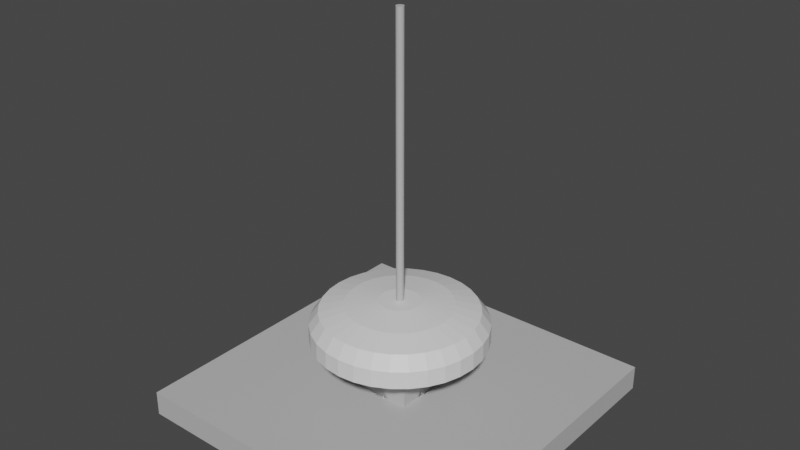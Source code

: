 # Source: lamps.blend  (saved by Blender 2.82.7; exported with 4.5.12 LTS)
import bpy
from mathutils import Matrix  # noqa: F401  (used for matrix-valued properties, if any)

bpy.ops.wm.read_factory_settings(use_empty=True)
scene = bpy.context.scene
scene.name = 'Scene'

# ---- collections
col_collection = bpy.data.collections.new('Collection'); scene.collection.children.link(col_collection)

# ---- materials (node trees are filled in below, after node groups)
mat_material_lamp_metal = bpy.data.materials.new('Material.Lamp.Metal')
mat_material_lamp_metal.use_transparent_shadow = False
mat_material_lamp_glowing = bpy.data.materials.new('Material.Lamp.Glowing')
mat_material_lamp_glowing.use_transparent_shadow = False
mat_material_lamp_glass = bpy.data.materials.new('Material.Lamp.Glass')
mat_material_lamp_glass.use_transparent_shadow = False

# ---- material node trees
mat_material_lamp_metal.use_nodes = True; mat_material_lamp_metal.node_tree.nodes.clear()
_N = mat_material_lamp_metal.node_tree.nodes; _L = mat_material_lamp_metal.node_tree.links
n0 = _N.new('ShaderNodeOutputMaterial'); n0.name = 'Material Output'; n0.location = (300, 300)
n1 = _N.new('ShaderNodeBsdfPrincipled'); n1.name = 'Principled BSDF'; n1.location = (10, 300)
n1.distribution = 'GGX'
n1.subsurface_method = 'BURLEY'
n1.inputs[0].default_value = (0.5071, 0.5071, 0.5071, 1.0)
n1.inputs[3].default_value = 1.45
n1.inputs[27].default_value = (0.0, 0.0, 0.0, 1.0)
n1.inputs[28].default_value = 1.0
_L.new(n1.outputs[0], n0.inputs[0])
n0.is_active_output = True
mat_material_lamp_glowing.use_nodes = True; mat_material_lamp_glowing.node_tree.nodes.clear()
_N = mat_material_lamp_glowing.node_tree.nodes; _L = mat_material_lamp_glowing.node_tree.links
n0 = _N.new('ShaderNodeOutputMaterial'); n0.name = 'Material Output'; n0.location = (300, 300)
n1 = _N.new('ShaderNodeBsdfPrincipled'); n1.name = 'Principled BSDF'; n1.location = (10, 300)
n1.distribution = 'GGX'
n1.subsurface_method = 'BURLEY'
n1.inputs[3].default_value = 1.45
n1.inputs[27].default_value = (0.0, 0.0, 0.0, 1.0)
n1.inputs[28].default_value = 1.0
_L.new(n1.outputs[0], n0.inputs[0])
n0.is_active_output = True
mat_material_lamp_glass.use_nodes = True; mat_material_lamp_glass.node_tree.nodes.clear()
_N = mat_material_lamp_glass.node_tree.nodes; _L = mat_material_lamp_glass.node_tree.links
n0 = _N.new('ShaderNodeOutputMaterial'); n0.name = 'Material Output'; n0.location = (300, 300)
n1 = _N.new('ShaderNodeBsdfGlass'); n1.name = 'Glass BSDF'; n1.location = (10, 300)
n1.distribution = 'BECKMANN'
n1.inputs[2].default_value = 1.45
_L.new(n1.outputs[0], n0.inputs[0])
n0.is_active_output = True

# ---- world
world_world = bpy.data.worlds.new('World'); scene.world = world_world
world_world.use_nodes = True; world_world.node_tree.nodes.clear()
_N = world_world.node_tree.nodes; _L = world_world.node_tree.links
n0 = _N.new('ShaderNodeOutputWorld'); n0.name = 'World Output'; n0.location = (300, 300)
n1 = _N.new('ShaderNodeBackground'); n1.name = 'Background'; n1.location = (10, 300)
n1.inputs[0].default_value = (0.05088, 0.05088, 0.05088, 1.0)
_L.new(n1.outputs[0], n0.inputs[0])
n0.is_active_output = True
world_world.color = (0.05088, 0.05088, 0.05088)
world_world.use_sun_shadow = False
world_world.sun_shadow_jitter_overblur = 0.0

# ---- meshes
me_circle = bpy.data.meshes.new('Circle')
me_circle.from_pydata([(-3.225e-09, 0.06543, 0.002265), (-0.01277, 0.06418, 0.002265), (-0.02504, 0.06045, 0.002265), (-0.03635, 0.05441, 0.002265), (-0.04627, 0.04627, 0.002265), (-0.05441, 0.03635, 0.002265), (-0.06045, 0.02504, 0.002265), (-0.06418, 0.01277, 0.002265), (-0.06543, 1.512e-08, 0.002265), (-0.06418, -0.01277, 0.002265), (-0.06045, -0.02504, 0.002265), (-0.05441, -0.03635, 0.002265), (-0.04627, -0.04627, 0.002265), (-0.03635, -0.05441, 0.002265), (-0.02504, -0.06045, 0.002265), (-0.01277, -0.06418, 0.002265), (1.81e-08, -0.06543, 0.002265), (0.01277, -0.06418, 0.002265), (0.02504, -0.06045, 0.002265), (0.03635, -0.05441, 0.002265), (0.04627, -0.04627, 0.002265), (0.05441, -0.03635, 0.002265), (0.06045, -0.02504, 0.002265), (0.06418, -0.01277, 0.002265), (0.06543, 7.336e-08, 0.002265), (0.06418, 0.01277, 0.002265), (0.06045, 0.02504, 0.002265), (0.05441, 0.03635, 0.002265), (0.04627, 0.04627, 0.002265), (0.03635, 0.05441, 0.002265), (0.02504, 0.06045, 0.002265), (0.01277, 0.06418, 0.002265), (-3.225e-09, 0.06543, 0.01084), (-0.01277, 0.06418, 0.01084), (-0.02504, 0.06045, 0.01084), (-0.03635, 0.05441, 0.01084), (-0.04627, 0.04627, 0.01084), (-0.05441, 0.03635, 0.01084), (-0.06045, 0.02504, 0.01084), (-0.06418, 0.01277, 0.01084), (-0.06543, 1.512e-08, 0.01084), (-0.06418, -0.01277, 0.01084), (-0.06045, -0.02504, 0.01084), (-0.05441, -0.03635, 0.01084), (-0.04627, -0.04627, 0.01084), (-0.03635, -0.05441, 0.01084), (-0.02504, -0.06045, 0.01084), (-0.01277, -0.06418, 0.01084), (1.81e-08, -0.06543, 0.01084), (0.01277, -0.06418, 0.01084), (0.02504, -0.06045, 0.01084), (0.03635, -0.05441, 0.01084), (0.04627, -0.04627, 0.01084), (0.05441, -0.03635, 0.01084), (0.06045, -0.02504, 0.01084), (0.06418, -0.01277, 0.01084), (0.06543, 7.336e-08, 0.01084), (0.06418, 0.01277, 0.01084), (0.06045, 0.02504, 0.01084), (0.05441, 0.03635, 0.01084), (0.04627, 0.04627, 0.01084), (0.03635, 0.05441, 0.01084), (0.02504, 0.06045, 0.01084), (0.01277, 0.06418, 0.01084), (-1.497e-09, 0.08481, 0.0164), (-0.01655, 0.08318, 0.0164), (-0.03246, 0.07836, 0.0164), (-0.04712, 0.07052, 0.0164), (-0.05997, 0.05997, 0.0164), (-0.07052, 0.04712, 0.0164), (-0.07836, 0.03246, 0.0164), (-0.08318, 0.01655, 0.0164), (-0.08481, 1.019e-08, 0.0164), (-0.08318, -0.01655, 0.0164), (-0.07836, -0.03246, 0.0164), (-0.07052, -0.04712, 0.0164), (-0.05997, -0.05997, 0.0164), (-0.04712, -0.07052, 0.0164), (-0.03246, -0.07836, 0.0164), (-0.01655, -0.08318, 0.0164), (2.614e-08, -0.08481, 0.0164), (0.01655, -0.08318, 0.0164), (0.03246, -0.07836, 0.0164), (0.04712, -0.07052, 0.0164), (0.05997, -0.05997, 0.0164), (0.07052, -0.04712, 0.0164), (0.07836, -0.03246, 0.0164), (0.08318, -0.01655, 0.0164), (0.08481, 8.568e-08, 0.0164), (0.08318, 0.01655, 0.0164), (0.07836, 0.03246, 0.0164), (0.07052, 0.04712, 0.0164), (0.05997, 0.05997, 0.0164), (0.04712, 0.07052, 0.0164), (0.03246, 0.07836, 0.0164), (0.01655, 0.08318, 0.0164), (-1.497e-09, 0.08481, 0.03359), (-0.01655, 0.08318, 0.03359), (-0.03246, 0.07836, 0.03359), (-0.04712, 0.07052, 0.03359), (-0.05997, 0.05997, 0.03359), (-0.07052, 0.04712, 0.03359), (-0.07836, 0.03246, 0.03359), (-0.08318, 0.01655, 0.03359), (-0.08481, 1.019e-08, 0.03359), (-0.08318, -0.01655, 0.03359), (-0.07836, -0.03246, 0.03359), (-0.07052, -0.04712, 0.03359), (-0.05997, -0.05997, 0.03359), (-0.04712, -0.07052, 0.03359), (-0.03246, -0.07836, 0.03359), (-0.01655, -0.08318, 0.03359), (2.614e-08, -0.08481, 0.03359), (0.01655, -0.08318, 0.03359), (0.03246, -0.07836, 0.03359), (0.04712, -0.07052, 0.03359), (0.05997, -0.05997, 0.03359), (0.07052, -0.04712, 0.03359), (0.07836, -0.03246, 0.03359), (0.08318, -0.01655, 0.03359), (0.08481, 8.568e-08, 0.03359), (0.08318, 0.01655, 0.03359), (0.07836, 0.03246, 0.03359), (0.07052, 0.04712, 0.03359), (0.05997, 0.05997, 0.03359), (0.04712, 0.07052, 0.03359), (0.03246, 0.07836, 0.03359), (0.01655, 0.08318, 0.03359), (-2.745e-09, 0.07581, 0.04622), (-0.01479, 0.07436, 0.04622), (-0.02901, 0.07004, 0.04622), (-0.04212, 0.06304, 0.04622), (-0.05361, 0.05361, 0.04622), (-0.06304, 0.04212, 0.04622), (-0.07004, 0.02901, 0.04622), (-0.07436, 0.01479, 0.04622), (-0.07581, 1.219e-08, 0.04622), (-0.07436, -0.01479, 0.04622), (-0.07004, -0.02901, 0.04622), (-0.06304, -0.04212, 0.04622), (-0.05361, -0.05361, 0.04622), (-0.04212, -0.06304, 0.04622), (-0.02901, -0.07004, 0.04622), (-0.01479, -0.07436, 0.04622), (2.196e-08, -0.07581, 0.04622), (0.01479, -0.07436, 0.04622), (0.02901, -0.07004, 0.04622), (0.04212, -0.06304, 0.04622), (0.05361, -0.05361, 0.04622), (0.06304, -0.04212, 0.04622), (0.07004, -0.02901, 0.04622), (0.07436, -0.01479, 0.04622), (0.07581, 7.967e-08, 0.04622), (0.07436, 0.01479, 0.04622), (0.07004, 0.02901, 0.04622), (0.06304, 0.04212, 0.04622), (0.05361, 0.05361, 0.04622), (0.04212, 0.06304, 0.04622), (0.02901, 0.07004, 0.04622), (0.01479, 0.07436, 0.04622), (-4.769e-09, 0.05167, 0.05229), (-0.01008, 0.05068, 0.05229), (-0.01977, 0.04774, 0.05229), (-0.02871, 0.04296, 0.05229), (-0.03654, 0.03654, 0.05229), (-0.04296, 0.02871, 0.05229), (-0.04774, 0.01977, 0.05229), (-0.05068, 0.01008, 0.05229), (-0.05167, 1.776e-08, 0.05229), (-0.05068, -0.01008, 0.05229), (-0.04774, -0.01977, 0.05229), (-0.04296, -0.02871, 0.05229), (-0.03654, -0.03654, 0.05229), (-0.02871, -0.04296, 0.05229), (-0.01977, -0.04774, 0.05229), (-0.01008, -0.05068, 0.05229), (1.207e-08, -0.05167, 0.05229), (0.01008, -0.05068, 0.05229), (0.01977, -0.04774, 0.05229), (0.02871, -0.04296, 0.05229), (0.03654, -0.03654, 0.05229), (0.04296, -0.02871, 0.05229), (0.04774, -0.01977, 0.05229), (0.05068, -0.01008, 0.05229), (0.05167, 6.376e-08, 0.05229), (0.05068, 0.01008, 0.05229), (0.04774, 0.01977, 0.05229), (0.04296, 0.02871, 0.05229), (0.03654, 0.03654, 0.05229), (0.02871, 0.04296, 0.05229), (0.01977, 0.04774, 0.05229), (0.01008, 0.05068, 0.05229), (-9.282e-09, 0.02005, 0.05583), (-0.003912, 0.01967, 0.05583), (-0.007674, 0.01853, 0.05583), (-0.01114, 0.01667, 0.05583), (-0.01418, 0.01418, 0.05583), (-0.01667, 0.01114, 0.05583), (-0.01853, 0.007674, 0.05583), (-0.01967, 0.003912, 0.05583), (-0.02005, 2.523e-08, 0.05583), (-0.01967, -0.003912, 0.05583), (-0.01853, -0.007674, 0.05583), (-0.01667, -0.01114, 0.05583), (-0.01418, -0.01418, 0.05583), (-0.01114, -0.01667, 0.05583), (-0.007674, -0.01853, 0.05583), (-0.003912, -0.01967, 0.05583), (-2.748e-09, -0.02005, 0.05583), (0.003912, -0.01967, 0.05583), (0.007674, -0.01853, 0.05583), (0.01114, -0.01667, 0.05583), (0.01418, -0.01418, 0.05583), (0.01667, -0.01114, 0.05583), (0.01853, -0.007674, 0.05583), (0.01967, -0.003912, 0.05583), (0.02005, 4.308e-08, 0.05583), (0.01967, 0.003912, 0.05583), (0.01853, 0.007674, 0.05583), (0.01667, 0.01114, 0.05583), (0.01418, 0.01418, 0.05583), (0.01114, 0.01667, 0.05583), (0.007674, 0.01853, 0.05583), (0.003912, 0.01967, 0.05583)], [], [(21, 53, 52, 20), (8, 40, 39, 7), (22, 54, 53, 21), (9, 41, 40, 8), (23, 55, 54, 22), (10, 42, 41, 9), (24, 56, 55, 23), (11, 43, 42, 10), (25, 57, 56, 24), (12, 44, 43, 11), (26, 58, 57, 25), (13, 45, 44, 12), (27, 59, 58, 26), (14, 46, 45, 13), (1, 33, 32, 0), (28, 60, 59, 27), (15, 47, 46, 14), (2, 34, 33, 1), (29, 61, 60, 28), (16, 48, 47, 15), (3, 35, 34, 2), (30, 62, 61, 29), (17, 49, 48, 16), (4, 36, 35, 3), (31, 63, 62, 30), (18, 50, 49, 17), (5, 37, 36, 4), (0, 32, 63, 31), (19, 51, 50, 18), (6, 38, 37, 5), (20, 52, 51, 19), (7, 39, 38, 6), (61, 93, 92, 60), (48, 80, 79, 47), (35, 67, 66, 34), (62, 94, 93, 61), (49, 81, 80, 48), (36, 68, 67, 35), (63, 95, 94, 62), (50, 82, 81, 49), (37, 69, 68, 36), (32, 64, 95, 63), (51, 83, 82, 50), (38, 70, 69, 37), (52, 84, 83, 51), (39, 71, 70, 38), (53, 85, 84, 52), (40, 72, 71, 39), (54, 86, 85, 53), (41, 73, 72, 40), (55, 87, 86, 54), (42, 74, 73, 41), (56, 88, 87, 55), (43, 75, 74, 42), (57, 89, 88, 56), (44, 76, 75, 43), (58, 90, 89, 57), (45, 77, 76, 44), (59, 91, 90, 58), (46, 78, 77, 45), (33, 65, 64, 32), (60, 92, 91, 59), (47, 79, 78, 46), (34, 66, 65, 33), (64, 96, 127, 95), (83, 115, 114, 82), (70, 102, 101, 69), (84, 116, 115, 83), (71, 103, 102, 70), (85, 117, 116, 84), (72, 104, 103, 71), (86, 118, 117, 85), (73, 105, 104, 72), (87, 119, 118, 86), (74, 106, 105, 73), (88, 120, 119, 87), (75, 107, 106, 74), (89, 121, 120, 88), (76, 108, 107, 75), (90, 122, 121, 89), (77, 109, 108, 76), (91, 123, 122, 90), (78, 110, 109, 77), (65, 97, 96, 64), (92, 124, 123, 91), (79, 111, 110, 78), (66, 98, 97, 65), (93, 125, 124, 92), (80, 112, 111, 79), (67, 99, 98, 66), (94, 126, 125, 93), (81, 113, 112, 80), (68, 100, 99, 67), (95, 127, 126, 94), (82, 114, 113, 81), (69, 101, 100, 68), (118, 150, 149, 117), (105, 137, 136, 104), (119, 151, 150, 118), (106, 138, 137, 105), (120, 152, 151, 119), (107, 139, 138, 106), (121, 153, 152, 120), (108, 140, 139, 107), (122, 154, 153, 121), (109, 141, 140, 108), (123, 155, 154, 122), (110, 142, 141, 109), (97, 129, 128, 96), (124, 156, 155, 123), (111, 143, 142, 110), (98, 130, 129, 97), (125, 157, 156, 124), (112, 144, 143, 111), (99, 131, 130, 98), (126, 158, 157, 125), (113, 145, 144, 112), (100, 132, 131, 99), (127, 159, 158, 126), (114, 146, 145, 113), (101, 133, 132, 100), (96, 128, 159, 127), (115, 147, 146, 114), (102, 134, 133, 101), (116, 148, 147, 115), (103, 135, 134, 102), (117, 149, 148, 116), (104, 136, 135, 103), (153, 185, 184, 152), (140, 172, 171, 139), (154, 186, 185, 153), (141, 173, 172, 140), (155, 187, 186, 154), (142, 174, 173, 141), (129, 161, 160, 128), (156, 188, 187, 155), (143, 175, 174, 142), (130, 162, 161, 129), (157, 189, 188, 156), (144, 176, 175, 143), (131, 163, 162, 130), (158, 190, 189, 157), (145, 177, 176, 144), (132, 164, 163, 131), (159, 191, 190, 158), (146, 178, 177, 145), (133, 165, 164, 132), (128, 160, 191, 159), (147, 179, 178, 146), (134, 166, 165, 133), (148, 180, 179, 147), (135, 167, 166, 134), (149, 181, 180, 148), (136, 168, 167, 135), (150, 182, 181, 149), (137, 169, 168, 136), (151, 183, 182, 150), (138, 170, 169, 137), (152, 184, 183, 151), (139, 171, 170, 138), (161, 193, 192, 160), (188, 220, 219, 187), (175, 207, 206, 174), (162, 194, 193, 161), (189, 221, 220, 188), (176, 208, 207, 175), (163, 195, 194, 162), (190, 222, 221, 189), (177, 209, 208, 176), (164, 196, 195, 163), (191, 223, 222, 190), (178, 210, 209, 177), (165, 197, 196, 164), (160, 192, 223, 191), (179, 211, 210, 178), (166, 198, 197, 165), (180, 212, 211, 179), (167, 199, 198, 166), (181, 213, 212, 180), (168, 200, 199, 167), (182, 214, 213, 181), (169, 201, 200, 168), (183, 215, 214, 182), (170, 202, 201, 169), (184, 216, 215, 183), (171, 203, 202, 170), (185, 217, 216, 184), (172, 204, 203, 171), (186, 218, 217, 185), (173, 205, 204, 172), (187, 219, 218, 186), (174, 206, 205, 173), (193, 194, 195, 196, 197, 198, 199, 200, 201, 202, 203, 204, 205, 206, 207, 208, 209, 210, 211, 212, 213, 214, 215, 216, 217, 218, 219, 220, 221, 222, 223, 192)])
me_circle.polygons.foreach_set('material_index', [0, 0, 0, 0, 0, 0, 0, 0, 0, 0, 0, 0, 0, 0, 0, 0, 0, 0, 0, 0, 0, 0, 0, 0, 0, 0, 0, 0, 0, 0, 0, 0, 1, 1, 1, 1, 1, 1, 1, 1, 1, 1, 1, 1, 1, 1, 1, 1, 1, 1, 1, 1, 1, 1, 1, 1, 1, 1, 1, 1, 1, 1, 1, 1, 1, 1, 1, 1, 1, 1, 1, 1, 1, 1, 1, 1, 1, 1, 1, 1, 1, 1, 1, 1, 1, 1, 1, 1, 1, 1, 1, 1, 1, 1, 1, 1, 1, 1, 1, 1, 1, 1, 1, 1, 1, 1, 1, 1, 1, 1, 1, 1, 1, 1, 1, 1, 1, 1, 1, 1, 1, 1, 1, 1, 1, 1, 1, 1, 1, 1, 1, 1, 1, 1, 1, 1, 1, 1, 1, 1, 1, 1, 1, 1, 1, 1, 1, 1, 1, 1, 1, 1, 1, 1, 1, 1, 1, 1, 1, 1, 1, 1, 1, 1, 1, 1, 1, 1, 1, 1, 1, 1, 1, 1, 1, 1, 1, 1, 1, 1, 1, 1, 1, 1, 1, 1, 1, 1, 1, 1, 1, 1, 1])
_uv = me_circle.uv_layers.new(name='UVMap')
_uv.uv.foreach_set('vector', [0.0, 0.0, 0.0, 0.0, 0.0, 0.0, 0.0, 0.0, 0.0, 0.0, 0.0, 0.0, 0.0, 0.0, 0.0, 0.0, 0.0, 0.0, 0.0, 0.0, 0.0, 0.0, 0.0, 0.0, 0.0, 0.0, 0.0, 0.0, 0.0, 0.0, 0.0, 0.0, 0.0, 0.0, 0.0, 0.0, 0.0, 0.0, 0.0, 0.0, 0.0, 0.0, 0.0, 0.0, 0.0, 0.0, 0.0, 0.0, 0.0, 0.0, 0.0, 0.0, 0.0, 0.0, 0.0, 0.0, 0.0, 0.0, 0.0, 0.0, 0.0, 0.0, 0.0, 0.0, 0.0, 0.0, 0.0, 0.0, 0.0, 0.0, 0.0, 0.0, 0.0, 0.0, 0.0, 0.0, 0.0, 0.0, 0.0, 0.0, 0.0, 0.0, 0.0, 0.0, 0.0, 0.0, 0.0, 0.0, 0.0, 0.0, 0.0, 0.0, 0.0, 0.0, 0.0, 0.0, 0.0, 0.0, 0.0, 0.0, 0.0, 0.0, 0.0, 0.0, 0.0, 0.0, 0.0, 0.0, 0.0, 0.0, 0.0, 0.0, 0.0, 0.0, 0.0, 0.0, 0.0, 0.0, 0.0, 0.0, 0.0, 0.0, 0.0, 0.0, 0.0, 0.0, 0.0, 0.0, 0.0, 0.0, 0.0, 0.0, 0.0, 0.0, 0.0, 0.0, 0.0, 0.0, 0.0, 0.0, 0.0, 0.0, 0.0, 0.0, 0.0, 0.0, 0.0, 0.0, 0.0, 0.0, 0.0, 0.0, 0.0, 0.0, 0.0, 0.0, 0.0, 0.0, 0.0, 0.0, 0.0, 0.0, 0.0, 0.0, 0.0, 0.0, 0.0, 0.0, 0.0, 0.0, 0.0, 0.0, 0.0, 0.0, 0.0, 0.0, 0.0, 0.0, 0.0, 0.0, 0.0, 0.0, 0.0, 0.0, 0.0, 0.0, 0.0, 0.0, 0.0, 0.0, 0.0, 0.0, 0.0, 0.0, 0.0, 0.0, 0.0, 0.0, 0.0, 0.0, 0.0, 0.0, 0.0, 0.0, 0.0, 0.0, 0.0, 0.0, 0.0, 0.0, 0.0, 0.0, 0.0, 0.0, 0.0, 0.0, 0.0, 0.0, 0.0, 0.0, 0.0, 0.0, 0.0, 0.0, 0.0, 0.0, 0.0, 0.0, 0.0, 0.0, 0.0, 0.0, 0.0, 0.0, 0.0, 0.0, 0.0, 0.0, 0.0, 0.0, 0.0, 0.0, 0.0, 0.0, 0.0, 0.0, 0.0, 0.0, 0.0, 0.0, 0.0, 0.0, 0.0, 0.0, 0.0, 0.0, 0.0, 0.0, 0.0, 0.0, 0.0, 0.0, 0.0, 0.0, 0.0, 0.0, 0.0, 0.0, 0.0, 0.0, 0.0, 0.0, 0.0, 0.0, 0.0, 0.0, 0.0, 0.0, 0.0, 0.0, 0.0, 0.0, 0.0, 0.0, 0.0, 0.0, 0.0, 0.0, 0.0, 0.0, 0.0, 0.0, 0.0, 0.0, 0.0, 0.0, 0.0, 0.0, 0.0, 0.0, 0.0, 0.0, 0.0, 0.0, 0.0, 0.0, 0.0, 0.0, 0.0, 0.0, 0.0, 0.0, 0.0, 0.0, 0.0, 0.0, 0.0, 0.0, 0.0, 0.0, 0.0, 0.0, 0.0, 0.0, 0.0, 0.0, 0.0, 0.0, 0.0, 0.0, 0.0, 0.0, 0.0, 0.0, 0.0, 0.0, 0.0, 0.0, 0.0, 0.0, 0.0, 0.0, 0.0, 0.0, 0.0, 0.0, 0.0, 0.0, 0.0, 0.0, 0.0, 0.0, 0.0, 0.0, 0.0, 0.0, 0.0, 0.0, 0.0, 0.0, 0.0, 0.0, 0.0, 0.0, 0.0, 0.0, 0.0, 0.0, 0.0, 0.0, 0.0, 0.0, 0.0, 0.0, 0.0, 0.0, 0.0, 0.0, 0.0, 0.0, 0.0, 0.0, 0.0, 0.0, 0.0, 0.0, 0.0, 0.0, 0.0, 0.0, 0.0, 0.0, 0.0, 0.0, 0.0, 0.0, 0.0, 0.0, 0.0, 0.0, 0.0, 0.0, 0.0, 0.0, 0.0, 0.0, 0.0, 0.0, 0.0, 0.0, 0.0, 0.0, 0.0, 0.0, 0.0, 0.0, 0.0, 0.0, 0.0, 0.0, 0.0, 0.0, 0.0, 0.0, 0.0, 0.0, 0.0, 0.0, 0.0, 0.0, 0.0, 0.0, 0.0, 0.0, 0.0, 0.0, 0.0, 0.0, 0.0, 0.0, 0.0, 0.0, 0.0, 0.0, 0.0, 0.0, 0.0, 0.0, 0.0, 0.0, 0.0, 0.0, 0.0, 0.0, 0.0, 0.0, 0.0, 0.0, 0.0, 0.0, 0.0, 0.0, 0.0, 0.0, 0.0, 0.0, 0.0, 0.0, 0.0, 0.0, 0.0, 0.0, 0.0, 0.0, 0.0, 0.0, 0.0, 0.0, 0.0, 0.0, 0.0, 0.0, 0.0, 0.0, 0.0, 0.0, 0.0, 0.0, 0.0, 0.0, 0.0, 0.0, 0.0, 0.0, 0.0, 0.0, 0.0, 0.0, 0.0, 0.0, 0.0, 0.0, 0.0, 0.0, 0.0, 0.0, 0.0, 0.0, 0.0, 0.0, 0.0, 0.0, 0.0, 0.0, 0.0, 0.0, 0.0, 0.0, 0.0, 0.0, 0.0, 0.0, 0.0, 0.0, 0.0, 0.0, 0.0, 0.0, 0.0, 0.0, 0.0, 0.0, 0.0, 0.0, 0.0, 0.0, 0.0, 0.0, 0.0, 0.0, 0.0, 0.0, 0.0, 0.0, 0.0, 0.0, 0.0, 0.0, 0.0, 0.0, 0.0, 0.0, 0.0, 0.0, 0.0, 0.0, 0.0, 0.0, 0.0, 0.0, 0.0, 0.0, 0.0, 0.0, 0.0, 0.0, 0.0, 0.0, 0.0, 0.0, 0.0, 0.0, 0.0, 0.0, 0.0, 0.0, 0.0, 0.0, 0.0, 0.0, 0.0, 0.0, 0.0, 0.0, 0.0, 0.0, 0.0, 0.0, 0.0, 0.0, 0.0, 0.0, 0.0, 0.0, 0.0, 0.0, 0.0, 0.0, 0.0, 0.0, 0.0, 0.0, 0.0, 0.0, 0.0, 0.0, 0.0, 0.0, 0.0, 0.0, 0.0, 0.0, 0.0, 0.0, 0.0, 0.0, 0.0, 0.0, 0.0, 0.0, 0.0, 0.0, 0.0, 0.0, 0.0, 0.0, 0.0, 0.0, 0.0, 0.0, 0.0, 0.0, 0.0, 0.0, 0.0, 0.0, 0.0, 0.0, 0.0, 0.0, 0.0, 0.0, 0.0, 0.0, 0.0, 0.0, 0.0, 0.0, 0.0, 0.0, 0.0, 0.0, 0.0, 0.0, 0.0, 0.0, 0.0, 0.0, 0.0, 0.0, 0.0, 0.0, 0.0, 0.0, 0.0, 0.0, 0.0, 0.0, 0.0, 0.0, 0.0, 0.0, 0.0, 0.0, 0.0, 0.0, 0.0, 0.0, 0.0, 0.0, 0.0, 0.0, 0.0, 0.0, 0.0, 0.0, 0.0, 0.0, 0.0, 0.0, 0.0, 0.0, 0.0, 0.0, 0.0, 0.0, 0.0, 0.0, 0.0, 0.0, 0.0, 0.0, 0.0, 0.0, 0.0, 0.0, 0.0, 0.0, 0.0, 0.0, 0.0, 0.0, 0.0, 0.0, 0.0, 0.0, 0.0, 0.0, 0.0, 0.0, 0.0, 0.0, 0.0, 0.0, 0.0, 0.0, 0.0, 0.0, 0.0, 0.0, 0.0, 0.0, 0.0, 0.0, 0.0, 0.0, 0.0, 0.0, 0.0, 0.0, 0.0, 0.0, 0.0, 0.0, 0.0, 0.0, 0.0, 0.0, 0.0, 0.0, 0.0, 0.0, 0.0, 0.0, 0.0, 0.0, 0.0, 0.0, 0.0, 0.0, 0.0, 0.0, 0.0, 0.0, 0.0, 0.0, 0.0, 0.0, 0.0, 0.0, 0.0, 0.0, 0.0, 0.0, 0.0, 0.0, 0.0, 0.0, 0.0, 0.0, 0.0, 0.0, 0.0, 0.0, 0.0, 0.0, 0.0, 0.0, 0.0, 0.0, 0.0, 0.0, 0.0, 0.0, 0.0, 0.0, 0.0, 0.0, 0.0, 0.0, 0.0, 0.0, 0.0, 0.0, 0.0, 0.0, 0.0, 0.0, 0.0, 0.0, 0.0, 0.0, 0.0, 0.0, 0.0, 0.0, 0.0, 0.0, 0.0, 0.0, 0.0, 0.0, 0.0, 0.0, 0.0, 0.0, 0.0, 0.0, 0.0, 0.0, 0.0, 0.0, 0.0, 0.0, 0.0, 0.0, 0.0, 0.0, 0.0, 0.0, 0.0, 0.0, 0.0, 0.0, 0.0, 0.0, 0.0, 0.0, 0.0, 0.0, 0.0, 0.0, 0.0, 0.0, 0.0, 0.0, 0.0, 0.0, 0.0, 0.0, 0.0, 0.0, 0.0, 0.0, 0.0, 0.0, 0.0, 0.0, 0.0, 0.0, 0.0, 0.0, 0.0, 0.0, 0.0, 0.0, 0.0, 0.0, 0.0, 0.0, 0.0, 0.0, 0.0, 0.0, 0.0, 0.0, 0.0, 0.0, 0.0, 0.0, 0.0, 0.0, 0.0, 0.0, 0.0, 0.0, 0.0, 0.0, 0.0, 0.0, 0.0, 0.0, 0.0, 0.0, 0.0, 0.0, 0.0, 0.0, 0.0, 0.0, 0.0, 0.0, 0.0, 0.0, 0.0, 0.0, 0.0, 0.0, 0.0, 0.0, 0.0, 0.0, 0.0, 0.0, 0.0, 0.0, 0.0, 0.0, 0.0, 0.0, 0.0, 0.0, 0.0, 0.0, 0.0, 0.0, 0.0, 0.0, 0.0, 0.0, 0.0, 0.0, 0.0, 0.0, 0.0, 0.0, 0.0, 0.0, 0.0, 0.0, 0.0, 0.0, 0.0, 0.0, 0.0, 0.0, 0.0, 0.0, 0.0, 0.0, 0.0, 0.0, 0.0, 0.0, 0.0, 0.0, 0.0, 0.0, 0.0, 0.0, 0.0, 0.0, 0.0, 0.0, 0.0, 0.0, 0.0, 0.0, 0.0, 0.0, 0.0, 0.0, 0.0, 0.0, 0.0, 0.0, 0.0, 0.0, 0.0, 0.0, 0.0, 0.0, 0.0, 0.0, 0.0, 0.0, 0.0, 0.0, 0.0, 0.0, 0.0, 0.0, 0.0, 0.0, 0.0, 0.0, 0.0, 0.0, 0.0, 0.0, 0.0, 0.0, 0.0, 0.0, 0.0, 0.0, 0.0, 0.0, 0.0, 0.0, 0.0, 0.0, 0.0, 0.0, 0.0, 0.0, 0.0, 0.0, 0.0, 0.0, 0.0, 0.0, 0.0, 0.0, 0.0, 0.0, 0.0, 0.0, 0.0, 0.0, 0.0, 0.0, 0.0, 0.0, 0.0, 0.0, 0.0, 0.0, 0.0, 0.0, 0.0, 0.0, 0.0, 0.0, 0.0, 0.0, 0.0, 0.0, 0.0, 0.0, 0.0, 0.0, 0.0, 0.0, 0.0, 0.0, 0.0, 0.0, 0.0, 0.0, 0.0, 0.0, 0.0, 0.0, 0.0, 0.0, 0.0, 0.0, 0.0, 0.0, 0.0, 0.0, 0.0, 0.0, 0.0, 0.0, 0.0, 0.0, 0.0, 0.0, 0.0, 0.0, 0.0, 0.0, 0.0, 0.0, 0.0, 0.0, 0.0, 0.0, 0.0, 0.0, 0.0, 0.0, 0.0, 0.0, 0.0, 0.0, 0.0, 0.0, 0.0, 0.0, 0.0, 0.0, 0.0, 0.0, 0.0, 0.0, 0.0, 0.0, 0.0, 0.0, 0.0, 0.0, 0.0, 0.0, 0.0, 0.0, 0.0, 0.0, 0.0, 0.0, 0.0, 0.0, 0.0, 0.0, 0.0, 0.0, 0.0, 0.0, 0.0, 0.0, 0.0, 0.0, 0.0, 0.0, 0.0, 0.0, 0.0, 0.0, 0.0, 0.0, 0.0, 0.0, 0.0, 0.0, 0.0, 0.0, 0.0, 0.0, 0.0, 0.0, 0.0, 0.0, 0.0, 0.0, 0.0, 0.0, 0.0, 0.0, 0.0, 0.0, 0.0, 0.0, 0.0, 0.0, 0.0, 0.0, 0.0, 0.0, 0.0, 0.0, 0.0, 0.0, 0.0, 0.0, 0.0, 0.0, 0.0, 0.0, 0.0, 0.0, 0.0, 0.0, 0.0, 0.0, 0.0, 0.0, 0.0, 0.0, 0.0, 0.0, 0.0, 0.0, 0.0, 0.0, 0.0, 0.0, 0.0, 0.0, 0.0, 0.0, 0.0, 0.0, 0.0, 0.0, 0.0, 0.0, 0.0, 0.0, 0.0, 0.0, 0.0, 0.0, 0.0, 0.0, 0.0, 0.0, 0.0, 0.0, 0.0, 0.0, 0.0, 0.0, 0.0, 0.0, 0.0, 0.0, 0.0, 0.0, 0.0, 0.0, 0.0, 0.0, 0.0, 0.0, 0.0, 0.0, 0.0, 0.0, 0.0, 0.0, 0.0, 0.0, 0.0, 0.0, 0.0, 0.0, 0.0, 0.0, 0.0, 0.0, 0.0, 0.0, 0.0, 0.0, 0.0, 0.0, 0.0, 0.0, 0.0, 0.0, 0.0, 0.0, 0.0, 0.0, 0.0, 0.0, 0.0, 0.0, 0.0, 0.0, 0.0, 0.0, 0.0, 0.0, 0.0, 0.0, 0.0, 0.0, 0.0, 0.0, 0.0, 0.0, 0.0, 0.0, 0.0, 0.0, 0.0, 0.0, 0.0, 0.0, 0.0, 0.0, 0.0, 0.0, 0.0, 0.0, 0.0, 0.0, 0.0, 0.0, 0.0, 0.0, 0.0, 0.0, 0.0, 0.0, 0.0, 0.0, 0.0, 0.0, 0.0, 0.0, 0.0, 0.0, 0.0, 0.0, 0.0, 0.0, 0.0, 0.0, 0.0, 0.0, 0.0, 0.0, 0.0, 0.0, 0.0, 0.0, 0.0, 0.0, 0.0, 0.0, 0.0, 0.0, 0.0, 0.0, 0.0, 0.0, 0.0, 0.0, 0.0, 0.0, 0.0, 0.0, 0.0, 0.0, 0.0, 0.0, 0.0, 0.0, 0.0, 0.0, 0.0, 0.0, 0.0, 0.0, 0.0, 0.0, 0.0, 0.0, 0.0, 0.0, 0.0, 0.0, 0.0, 0.0, 0.0, 0.0, 0.0, 0.0, 0.0, 0.0, 0.0, 0.0, 0.0, 0.0, 0.0, 0.0, 0.0, 0.0, 0.0, 0.0, 0.0, 0.0, 0.0, 0.0, 0.0, 0.0, 0.0, 0.0, 0.0, 0.0, 0.0, 0.0, 0.0, 0.0, 0.0, 0.0, 0.0, 0.0, 0.0, 0.0, 0.0, 0.0, 0.0, 0.0, 0.0, 0.0, 0.0, 0.0, 0.0, 0.0, 0.0, 0.0, 0.0, 0.0, 0.0, 0.0, 0.0, 0.0, 0.0, 0.0, 0.0, 0.0, 0.0, 0.0, 0.0, 0.0, 0.0, 0.0, 0.0, 0.0, 0.0, 0.0, 0.0, 0.0, 0.0, 0.0, 0.0, 0.0, 0.0, 0.0, 0.0, 0.0, 0.0, 0.0, 0.0, 0.0, 0.0, 0.0, 0.0, 0.0, 0.0, 0.0, 0.0, 0.0, 0.0, 0.0, 0.0, 0.0, 0.0, 0.0, 0.0, 0.0, 0.0, 0.0, 0.0, 0.0, 0.0, 0.0, 0.0, 0.0, 0.0, 0.0, 0.0, 0.0, 0.0, 0.0, 0.0, 0.0, 0.0, 0.0, 0.0, 0.0, 0.0, 0.0, 0.0, 0.0, 0.0, 0.0, 0.0, 0.0, 0.0, 0.0, 0.0, 0.0, 0.0, 0.0, 0.0, 0.0, 0.0, 0.0, 0.0, 0.0, 0.0, 0.0, 0.0, 0.0, 0.0, 0.0, 0.0, 0.0, 0.0, 0.0, 0.0, 0.0, 0.0, 0.0, 0.0, 0.0, 0.0, 0.0, 0.0, 0.0, 0.0, 0.0, 0.0, 0.0, 0.0, 0.0, 0.0, 0.0, 0.0, 0.0, 0.0, 0.0, 0.0, 0.0, 0.0, 0.0, 0.0, 0.0, 0.0, 0.0, 0.0, 0.0, 0.0, 0.0, 0.0, 0.0, 0.0, 0.0, 0.0, 0.0, 0.0, 0.0, 0.0, 0.0, 0.0, 0.0, 0.0, 0.0, 0.0, 0.0, 0.0, 0.0, 0.0, 0.0, 0.0, 0.0, 0.0, 0.0, 0.0, 0.0, 0.0, 0.0, 0.0, 0.0, 0.0, 0.0, 0.0, 0.0, 0.0, 0.0, 0.0, 0.0, 0.0, 0.0])
me_circle.materials.append(mat_material_lamp_metal)
me_circle.materials.append(mat_material_lamp_glowing)
me_circle.use_remesh_fix_poles = True
me_circle.use_remesh_preserve_attributes = False
me_circle.use_mirror_vertex_groups = False
me_circle.update()
me_sphere = bpy.data.meshes.new('Sphere')
me_sphere.from_pydata([(0.0, 0.0866, 0.05), (0.0, 0.1, 7.55e-09), (0.0, 0.0866, -0.05), (0.002882, 0.01076, 0.09659), (0.01294, 0.0483, 0.0866), (0.0183, 0.0683, 0.07071), (0.02241, 0.08365, 0.05), (0.025, 0.0933, 0.02588), (0.02588, 0.09659, 7.55e-09), (0.025, 0.0933, -0.02588), (0.02241, 0.08365, -0.05), (0.0183, 0.0683, -0.07071), (0.01294, 0.0483, -0.0866), (0.006699, 0.025, -0.09659), (0.005568, 0.009644, 0.09659), (0.025, 0.0433, 0.0866), (0.03536, 0.06124, 0.07071), (0.0433, 0.075, 0.05), (0.0483, 0.08365, 0.02588), (0.05, 0.0866, 7.55e-09), (0.0483, 0.08365, -0.02588), (0.0433, 0.075, -0.05), (0.03536, 0.06124, -0.07071), (0.025, 0.0433, -0.0866), (0.01294, 0.02241, -0.09659), (0.007874, 0.007874, 0.09659), (0.03536, 0.03536, 0.0866), (0.05, 0.05, 0.07071), (0.06124, 0.06124, 0.05), (0.0683, 0.0683, 0.02588), (0.07071, 0.07071, 7.55e-09), (0.0683, 0.0683, -0.02588), (0.06124, 0.06124, -0.05), (0.05, 0.05, -0.07071), (0.03536, 0.03536, -0.0866), (0.0183, 0.0183, -0.09659), (0.009644, 0.005568, 0.09659), (0.0433, 0.025, 0.0866), (0.06124, 0.03536, 0.07071), (0.075, 0.0433, 0.05), (0.08365, 0.0483, 0.02588), (0.0866, 0.05, 7.55e-09), (0.08365, 0.0483, -0.02588), (0.075, 0.0433, -0.05), (0.06124, 0.03536, -0.07071), (0.0433, 0.025, -0.0866), (0.02241, 0.01294, -0.09659), (0.01076, 0.002882, 0.09659), (0.0483, 0.01294, 0.0866), (0.0683, 0.0183, 0.07071), (0.08365, 0.02241, 0.05), (0.0933, 0.025, 0.02588), (0.09659, 0.02588, 7.55e-09), (0.0933, 0.025, -0.02588), (0.08365, 0.02241, -0.05), (0.0683, 0.0183, -0.07071), (0.0483, 0.01294, -0.0866), (0.025, 0.006699, -0.09659), (0.01114, 3.798e-08, 0.09659), (0.05, 3.392e-08, 0.0866), (0.07071, 3.858e-08, 0.07071), (0.0866, 3.299e-08, 0.05), (0.09659, 3.672e-08, 0.02588), (0.1, 2.368e-08, 7.55e-09), (0.09659, 3.672e-08, -0.02588), (0.0866, 3.299e-08, -0.05), (0.07071, 4.231e-08, -0.07071), (0.05, 3.392e-08, -0.0866), (0.02588, 3.858e-08, -0.09659), (0.01076, -0.002882, 0.09659), (0.0483, -0.01294, 0.0866), (0.0683, -0.0183, 0.07071), (0.08365, -0.02241, 0.05), (0.0933, -0.025, 0.02588), (0.09659, -0.02588, 7.55e-09), (0.0933, -0.025, -0.02588), (0.08365, -0.02241, -0.05), (0.0683, -0.0183, -0.07071), (0.0483, -0.01294, -0.0866), (0.025, -0.006699, -0.09659), (0.009644, -0.005568, 0.09659), (0.0433, -0.025, 0.0866), (0.06124, -0.03536, 0.07071), (0.075, -0.0433, 0.05), (0.08365, -0.0483, 0.02588), (0.0866, -0.05, 7.55e-09), (0.08365, -0.0483, -0.02588), (0.075, -0.0433, -0.05), (0.06124, -0.03536, -0.07071), (0.0433, -0.025, -0.0866), (0.02241, -0.01294, -0.09659), (0.007874, -0.007874, 0.09659), (0.03536, -0.03536, 0.0866), (0.05, -0.05, 0.07071), (0.06124, -0.06124, 0.05), (0.0683, -0.0683, 0.02588), (0.07071, -0.07071, 7.55e-09), (0.0683, -0.0683, -0.02588), (0.06124, -0.06124, -0.05), (0.05, -0.05, -0.07071), (0.03536, -0.03536, -0.0866), (0.0183, -0.0183, -0.09659), (0.005568, -0.009644, 0.09659), (0.025, -0.0433, 0.0866), (0.03536, -0.06124, 0.07071), (0.0433, -0.075, 0.05), (0.0483, -0.08365, 0.02588), (0.05, -0.0866, 7.55e-09), (0.0483, -0.08365, -0.02588), (0.0433, -0.075, -0.05), (0.03536, -0.06124, -0.07071), (0.025, -0.0433, -0.0866), (0.01294, -0.02241, -0.09659), (0.002882, -0.01076, 0.09659), (0.01294, -0.0483, 0.0866), (0.0183, -0.0683, 0.07071), (0.02241, -0.08365, 0.05), (0.025, -0.0933, 0.02588), (0.02588, -0.09659, 7.55e-09), (0.025, -0.0933, -0.02588), (0.02241, -0.08365, -0.05), (0.0183, -0.0683, -0.07071), (0.01294, -0.0483, -0.0866), (0.006699, -0.025, -0.09659), (3.199e-09, -0.01114, 0.09659), (-8.216e-09, -0.05, 0.0866), (-8.216e-09, -0.07071, 0.07071), (-8.216e-09, -0.0866, 0.05), (-4.491e-09, -0.09659, 0.02588), (-1.38e-08, -0.1, 7.55e-09), (-8.216e-09, -0.09659, -0.02588), (-1.194e-08, -0.0866, -0.05), (-2.628e-09, -0.07071, -0.07071), (-6.353e-09, -0.05, -0.0866), (-2.999e-10, -0.02588, -0.09659), (-0.002882, -0.01076, 0.09659), (-0.01294, -0.0483, 0.0866), (-0.0183, -0.0683, 0.07071), (-0.02241, -0.08365, 0.05), (-0.025, -0.0933, 0.02588), (-0.02588, -0.09659, 7.55e-09), (-0.025, -0.0933, -0.02588), (-0.02241, -0.08365, -0.05), (-0.0183, -0.0683, -0.07071), (-0.01294, -0.0483, -0.0866), (-0.006699, -0.025, -0.09659), (-0.005568, -0.009644, 0.09659), (-0.025, -0.0433, 0.0866), (-0.03536, -0.06124, 0.07071), (-0.0433, -0.075, 0.05), (-0.0483, -0.08365, 0.02588), (-0.05, -0.0866, 7.55e-09), (-0.0483, -0.08365, -0.02588), (-0.0433, -0.075, -0.05), (-0.03536, -0.06124, -0.07071), (-0.025, -0.0433, -0.0866), (-0.01294, -0.02241, -0.09659), (-0.007874, -0.007874, 0.09659), (-0.03536, -0.03536, 0.0866), (-0.05, -0.05, 0.07071), (-0.06124, -0.06124, 0.05), (-0.0683, -0.0683, 0.02588), (-0.07071, -0.07071, 7.55e-09), (-0.0683, -0.0683, -0.02588), (-0.06124, -0.06124, -0.05), (-0.05, -0.05, -0.07071), (-0.03536, -0.03536, -0.0866), (-0.0183, -0.0183, -0.09659), (0.0, 3.894e-08, -0.1), (-0.009644, -0.005568, 0.09659), (-0.0433, -0.025, 0.0866), (-0.06124, -0.03536, 0.07071), (-0.075, -0.0433, 0.05), (-0.08365, -0.0483, 0.02588), (-0.0866, -0.05, 7.55e-09), (-0.08365, -0.0483, -0.02588), (-0.075, -0.0433, -0.05), (-0.06124, -0.03536, -0.07071), (-0.0433, -0.025, -0.0866), (-0.02241, -0.01294, -0.09659), (-0.01076, -0.002882, 0.09659), (-0.0483, -0.01294, 0.0866), (-0.0683, -0.0183, 0.07071), (-0.08365, -0.02241, 0.05), (-0.0933, -0.025, 0.02588), (-0.09659, -0.02588, 7.55e-09), (-0.0933, -0.025, -0.02588), (-0.08365, -0.02241, -0.05), (-0.0683, -0.0183, -0.07071), (-0.0483, -0.01294, -0.0866), (-0.025, -0.006699, -0.09659), (-0.01114, 3.658e-08, 0.09659), (-0.05, 5.162e-08, 0.0866), (-0.07071, 4.417e-08, 0.07071), (-0.0866, 4.231e-08, 0.05), (-0.09659, 3.299e-08, 0.02588), (-0.1, 4.603e-08, 7.55e-09), (-0.09659, 4.231e-08, -0.02588), (-0.0866, 4.789e-08, -0.05), (-0.07071, 4.044e-08, -0.07071), (-0.05, 4.603e-08, -0.0866), (-0.02588, 3.765e-08, -0.09659), (-0.01076, 0.002882, 0.09659), (-0.0483, 0.01294, 0.0866), (-0.0683, 0.0183, 0.07071), (-0.08365, 0.02241, 0.05), (-0.0933, 0.025, 0.02588), (-0.09659, 0.02588, 7.55e-09), (-0.0933, 0.025, -0.02588), (-0.08365, 0.02241, -0.05), (-0.0683, 0.0183, -0.07071), (-0.0483, 0.01294, -0.0866), (-0.025, 0.006699, -0.09659), (-0.009644, 0.005568, 0.09659), (-0.0433, 0.025, 0.0866), (-0.06124, 0.03536, 0.07071), (-0.075, 0.0433, 0.05), (-0.08365, 0.0483, 0.02588), (-0.0866, 0.05, 7.55e-09), (-0.08365, 0.0483, -0.02588), (-0.075, 0.0433, -0.05), (-0.06124, 0.03536, -0.07071), (-0.0433, 0.025, -0.0866), (-0.02241, 0.01294, -0.09659), (-0.007874, 0.007874, 0.09659), (-0.03536, 0.03536, 0.0866), (-0.05, 0.05, 0.07071), (-0.06124, 0.06124, 0.05), (-0.0683, 0.0683, 0.02588), (-0.07071, 0.07071, 7.55e-09), (-0.0683, 0.0683, -0.02588), (-0.06124, 0.06124, -0.05), (-0.05, 0.05, -0.07071), (-0.03536, 0.03536, -0.0866), (-0.0183, 0.0183, -0.09659), (-0.005568, 0.009644, 0.09659), (-0.025, 0.0433, 0.0866), (-0.03536, 0.06124, 0.07071), (-0.0433, 0.075, 0.05), (-0.0483, 0.08365, 0.02588), (-0.05, 0.0866, 7.55e-09), (-0.0483, 0.08365, -0.02588), (-0.0433, 0.075, -0.05), (-0.03536, 0.06124, -0.07071), (-0.025, 0.0433, -0.0866), (-0.01294, 0.02241, -0.09659), (-0.002882, 0.01076, 0.09659), (-0.01294, 0.0483, 0.0866), (-0.0183, 0.0683, 0.07071), (-0.02241, 0.08365, 0.05), (-0.025, 0.0933, 0.02588), (-0.02588, 0.09659, 7.55e-09), (-0.025, 0.0933, -0.02588), (-0.02241, 0.08365, -0.05), (-0.0183, 0.0683, -0.07071), (-0.01294, 0.0483, -0.0866), (-0.006699, 0.025, -0.09659), (1.196e-09, 0.01114, 0.09659), (1.134e-08, 0.05, 0.0866), (2.96e-09, 0.07071, 0.07071), (-6.353e-09, 0.09659, 0.02588), (-7.656e-10, 0.09659, -0.02588), (-8.216e-09, 0.07071, -0.07071), (2.028e-09, 0.05, -0.0866), (2.028e-09, 0.02588, -0.09659), (0.005568, 0.009644, 0.9999), (0.002882, 0.01076, 0.9999), (0.007874, 0.007874, 0.9999), (0.009644, 0.005568, 0.9999), (0.01076, 0.002882, 0.9999), (0.01114, 3.798e-08, 0.9999), (0.01076, -0.002882, 0.9999), (0.009644, -0.005568, 0.9999), (0.007874, -0.007874, 0.9999), (0.005568, -0.009644, 0.9999), (0.002882, -0.01076, 0.9999), (3.733e-08, -0.01114, 0.9999), (-0.002882, -0.01076, 0.9999), (-0.005568, -0.009644, 0.9999), (-0.007874, -0.007874, 0.9999), (-0.009644, -0.005568, 0.9999), (-0.01076, -0.002882, 0.9999), (-0.01114, 3.658e-08, 0.9999), (-0.01076, 0.002882, 0.9999), (-0.009644, 0.005568, 0.9999), (-0.007874, 0.007874, 0.9999), (-0.005568, 0.009644, 0.9999), (-0.002882, 0.01076, 0.9999), (3.533e-08, 0.01114, 0.9999)], [], [(259, 258, 4, 5), (263, 262, 11, 12), (261, 1, 8, 9), (0, 259, 5, 6), (264, 263, 12, 13), (2, 261, 9, 10), (260, 0, 6, 7), (168, 264, 13), (258, 257, 3, 4), (262, 2, 10, 11), (1, 260, 7, 8), (10, 9, 20, 21), (7, 6, 17, 18), (168, 13, 24), (4, 3, 14, 15), (11, 10, 21, 22), (8, 7, 18, 19), (5, 4, 15, 16), (12, 11, 22, 23), (9, 8, 19, 20), (6, 5, 16, 17), (13, 12, 23, 24), (23, 22, 33, 34), (20, 19, 30, 31), (17, 16, 27, 28), (24, 23, 34, 35), (21, 20, 31, 32), (18, 17, 28, 29), (168, 24, 35), (15, 14, 25, 26), (22, 21, 32, 33), (19, 18, 29, 30), (16, 15, 26, 27), (26, 25, 36, 37), (33, 32, 43, 44), (30, 29, 40, 41), (27, 26, 37, 38), (34, 33, 44, 45), (31, 30, 41, 42), (28, 27, 38, 39), (35, 34, 45, 46), (32, 31, 42, 43), (29, 28, 39, 40), (168, 35, 46), (46, 45, 56, 57), (43, 42, 53, 54), (40, 39, 50, 51), (168, 46, 57), (37, 36, 47, 48), (44, 43, 54, 55), (41, 40, 51, 52), (38, 37, 48, 49), (45, 44, 55, 56), (42, 41, 52, 53), (39, 38, 49, 50), (49, 48, 59, 60), (56, 55, 66, 67), (53, 52, 63, 64), (50, 49, 60, 61), (57, 56, 67, 68), (54, 53, 64, 65), (51, 50, 61, 62), (168, 57, 68), (48, 47, 58, 59), (55, 54, 65, 66), (52, 51, 62, 63), (168, 68, 79), (59, 58, 69, 70), (66, 65, 76, 77), (63, 62, 73, 74), (60, 59, 70, 71), (67, 66, 77, 78), (64, 63, 74, 75), (61, 60, 71, 72), (68, 67, 78, 79), (65, 64, 75, 76), (62, 61, 72, 73), (72, 71, 82, 83), (79, 78, 89, 90), (76, 75, 86, 87), (73, 72, 83, 84), (168, 79, 90), (70, 69, 80, 81), (77, 76, 87, 88), (74, 73, 84, 85), (71, 70, 81, 82), (78, 77, 88, 89), (75, 74, 85, 86), (82, 81, 92, 93), (89, 88, 99, 100), (86, 85, 96, 97), (83, 82, 93, 94), (90, 89, 100, 101), (87, 86, 97, 98), (84, 83, 94, 95), (168, 90, 101), (81, 80, 91, 92), (88, 87, 98, 99), (85, 84, 95, 96), (95, 94, 105, 106), (168, 101, 112), (92, 91, 102, 103), (99, 98, 109, 110), (96, 95, 106, 107), (93, 92, 103, 104), (100, 99, 110, 111), (97, 96, 107, 108), (94, 93, 104, 105), (101, 100, 111, 112), (98, 97, 108, 109), (105, 104, 115, 116), (112, 111, 122, 123), (109, 108, 119, 120), (106, 105, 116, 117), (168, 112, 123), (103, 102, 113, 114), (110, 109, 120, 121), (107, 106, 117, 118), (104, 103, 114, 115), (111, 110, 121, 122), (108, 107, 118, 119), (118, 117, 128, 129), (115, 114, 125, 126), (122, 121, 132, 133), (119, 118, 129, 130), (116, 115, 126, 127), (123, 122, 133, 134), (120, 119, 130, 131), (117, 116, 127, 128), (168, 123, 134), (114, 113, 124, 125), (121, 120, 131, 132), (128, 127, 138, 139), (168, 134, 145), (125, 124, 135, 136), (132, 131, 142, 143), (129, 128, 139, 140), (126, 125, 136, 137), (133, 132, 143, 144), (130, 129, 140, 141), (127, 126, 137, 138), (134, 133, 144, 145), (131, 130, 141, 142), (141, 140, 151, 152), (138, 137, 148, 149), (145, 144, 155, 156), (142, 141, 152, 153), (139, 138, 149, 150), (168, 145, 156), (136, 135, 146, 147), (143, 142, 153, 154), (140, 139, 150, 151), (137, 136, 147, 148), (144, 143, 154, 155), (151, 150, 161, 162), (148, 147, 158, 159), (155, 154, 165, 166), (152, 151, 162, 163), (149, 148, 159, 160), (156, 155, 166, 167), (153, 152, 163, 164), (150, 149, 160, 161), (168, 156, 167), (147, 146, 157, 158), (154, 153, 164, 165), (164, 163, 175, 176), (161, 160, 172, 173), (168, 167, 179), (158, 157, 169, 170), (165, 164, 176, 177), (162, 161, 173, 174), (159, 158, 170, 171), (166, 165, 177, 178), (163, 162, 174, 175), (160, 159, 171, 172), (167, 166, 178, 179), (175, 174, 185, 186), (172, 171, 182, 183), (179, 178, 189, 190), (176, 175, 186, 187), (173, 172, 183, 184), (168, 179, 190), (170, 169, 180, 181), (177, 176, 187, 188), (174, 173, 184, 185), (171, 170, 181, 182), (178, 177, 188, 189), (188, 187, 198, 199), (185, 184, 195, 196), (182, 181, 192, 193), (189, 188, 199, 200), (186, 185, 196, 197), (183, 182, 193, 194), (190, 189, 200, 201), (187, 186, 197, 198), (184, 183, 194, 195), (168, 190, 201), (181, 180, 191, 192), (198, 197, 208, 209), (195, 194, 205, 206), (168, 201, 212), (192, 191, 202, 203), (199, 198, 209, 210), (196, 195, 206, 207), (193, 192, 203, 204), (200, 199, 210, 211), (197, 196, 207, 208), (194, 193, 204, 205), (201, 200, 211, 212), (211, 210, 221, 222), (208, 207, 218, 219), (205, 204, 215, 216), (212, 211, 222, 223), (209, 208, 219, 220), (206, 205, 216, 217), (168, 212, 223), (203, 202, 213, 214), (210, 209, 220, 221), (207, 206, 217, 218), (204, 203, 214, 215), (214, 213, 224, 225), (221, 220, 231, 232), (218, 217, 228, 229), (215, 214, 225, 226), (222, 221, 232, 233), (219, 218, 229, 230), (216, 215, 226, 227), (223, 222, 233, 234), (220, 219, 230, 231), (217, 216, 227, 228), (168, 223, 234), (234, 233, 244, 245), (231, 230, 241, 242), (228, 227, 238, 239), (168, 234, 245), (225, 224, 235, 236), (232, 231, 242, 243), (229, 228, 239, 240), (226, 225, 236, 237), (233, 232, 243, 244), (230, 229, 240, 241), (227, 226, 237, 238), (237, 236, 247, 248), (244, 243, 254, 255), (241, 240, 251, 252), (238, 237, 248, 249), (245, 244, 255, 256), (242, 241, 252, 253), (239, 238, 249, 250), (168, 245, 256), (236, 235, 246, 247), (243, 242, 253, 254), (240, 239, 250, 251), (168, 256, 264), (247, 246, 257, 258), (254, 253, 2, 262), (251, 250, 260, 1), (248, 247, 258, 259), (255, 254, 262, 263), (252, 251, 1, 261), (249, 248, 259, 0), (256, 255, 263, 264), (80, 69, 271, 272), (253, 252, 261, 2), (250, 249, 0, 260), (265, 266, 288, 287, 286, 285, 284, 283, 282, 281, 280, 279, 278, 277, 276, 275, 274, 273, 272, 271, 270, 269, 268, 267), (124, 113, 275, 276), (169, 157, 279, 280), (3, 257, 288, 266), (135, 124, 276, 277), (47, 36, 268, 269), (25, 14, 265, 267), (246, 235, 286, 287), (36, 25, 267, 268), (146, 135, 277, 278), (191, 180, 281, 282), (91, 80, 272, 273), (14, 3, 266, 265), (257, 246, 287, 288), (113, 102, 274, 275), (235, 224, 285, 286), (213, 202, 283, 284), (224, 213, 284, 285), (157, 146, 278, 279), (102, 91, 273, 274), (202, 191, 282, 283), (58, 47, 269, 270), (69, 58, 270, 271), (180, 169, 280, 281)])
me_sphere.polygons.foreach_set('material_index', [1, 1, 1, 1, 1, 1, 1, 1, 1, 1, 1, 1, 1, 1, 1, 1, 1, 1, 1, 1, 1, 1, 1, 1, 1, 1, 1, 1, 1, 1, 1, 1, 1, 1, 1, 1, 1, 1, 1, 1, 1, 1, 1, 1, 1, 1, 1, 1, 1, 1, 1, 1, 1, 1, 1, 1, 1, 1, 1, 1, 1, 1, 1, 1, 1, 1, 1, 1, 1, 1, 1, 1, 1, 1, 1, 1, 1, 1, 1, 1, 1, 1, 1, 1, 1, 1, 1, 1, 1, 1, 1, 1, 1, 1, 1, 1, 1, 1, 1, 1, 1, 1, 1, 1, 1, 1, 1, 1, 1, 1, 1, 1, 1, 1, 1, 1, 1, 1, 1, 1, 1, 1, 1, 1, 1, 1, 1, 1, 1, 1, 1, 1, 1, 1, 1, 1, 1, 1, 1, 1, 1, 1, 1, 1, 1, 1, 1, 1, 1, 1, 1, 1, 1, 1, 1, 1, 1, 1, 1, 1, 1, 1, 1, 1, 1, 1, 1, 1, 1, 1, 1, 1, 1, 1, 1, 1, 1, 1, 1, 1, 1, 1, 1, 1, 1, 1, 1, 1, 1, 1, 1, 1, 1, 1, 1, 1, 1, 1, 1, 1, 1, 1, 1, 1, 1, 1, 1, 1, 1, 1, 1, 1, 1, 1, 1, 1, 1, 1, 1, 1, 1, 1, 1, 1, 1, 1, 1, 1, 1, 1, 1, 1, 1, 1, 1, 1, 1, 1, 1, 1, 1, 1, 1, 1, 1, 1, 1, 1, 1, 1, 1, 1, 1, 1, 1, 1, 1, 1, 1, 1, 1, 1, 0, 1, 1, 0, 0, 0, 0, 0, 0, 0, 0, 0, 0, 0, 0, 0, 0, 0, 0, 0, 0, 0, 0, 0, 0, 0, 0])
_uv = me_sphere.uv_layers.new(name='UVMap')
_uv.uv.foreach_set('vector', [0.75, 0.75, 0.75, 0.8333, 0.7083, 0.8333, 0.7083, 0.75, 0.75, 0.1667, 0.75, 0.25, 0.7083, 0.25, 0.7083, 0.1667, 0.75, 0.4167, 0.75, 0.5, 0.7083, 0.5, 0.7083, 0.4167, 0.75, 0.6667, 0.75, 0.75, 0.7083, 0.75, 0.7083, 0.6667, 0.75, 0.08333, 0.75, 0.1667, 0.7083, 0.1667, 0.7083, 0.08333, 0.75, 0.3333, 0.75, 0.4167, 0.7083, 0.4167, 0.7083, 0.3333, 0.75, 0.5833, 0.75, 0.6667, 0.7083, 0.6667, 0.7083, 0.5833, 0.7292, 0.0, 0.75, 0.08333, 0.7083, 0.08333, 0.75, 0.8333, 0.75, 0.9167, 0.7083, 0.9167, 0.7083, 0.8333, 0.75, 0.25, 0.75, 0.3333, 0.7083, 0.3333, 0.7083, 0.25, 0.75, 0.5, 0.75, 0.5833, 0.7083, 0.5833, 0.7083, 0.5, 0.7083, 0.3333, 0.7083, 0.4167, 0.6667, 0.4167, 0.6667, 0.3333, 0.7083, 0.5833, 0.7083, 0.6667, 0.6667, 0.6667, 0.6667, 0.5833, 0.6875, 0.0, 0.7083, 0.08333, 0.6667, 0.08333, 0.7083, 0.8333, 0.7083, 0.9167, 0.6667, 0.9167, 0.6667, 0.8333, 0.7083, 0.25, 0.7083, 0.3333, 0.6667, 0.3333, 0.6667, 0.25, 0.7083, 0.5, 0.7083, 0.5833, 0.6667, 0.5833, 0.6667, 0.5, 0.7083, 0.75, 0.7083, 0.8333, 0.6667, 0.8333, 0.6667, 0.75, 0.7083, 0.1667, 0.7083, 0.25, 0.6667, 0.25, 0.6667, 0.1667, 0.7083, 0.4167, 0.7083, 0.5, 0.6667, 0.5, 0.6667, 0.4167, 0.7083, 0.6667, 0.7083, 0.75, 0.6667, 0.75, 0.6667, 0.6667, 0.7083, 0.08333, 0.7083, 0.1667, 0.6667, 0.1667, 0.6667, 0.08333, 0.6667, 0.1667, 0.6667, 0.25, 0.625, 0.25, 0.625, 0.1667, 0.6667, 0.4167, 0.6667, 0.5, 0.625, 0.5, 0.625, 0.4167, 0.6667, 0.6667, 0.6667, 0.75, 0.625, 0.75, 0.625, 0.6667, 0.6667, 0.08333, 0.6667, 0.1667, 0.625, 0.1667, 0.625, 0.08333, 0.6667, 0.3333, 0.6667, 0.4167, 0.625, 0.4167, 0.625, 0.3333, 0.6667, 0.5833, 0.6667, 0.6667, 0.625, 0.6667, 0.625, 0.5833, 0.6458, 0.0, 0.6667, 0.08333, 0.625, 0.08333, 0.6667, 0.8333, 0.6667, 0.9167, 0.625, 0.9167, 0.625, 0.8333, 0.6667, 0.25, 0.6667, 0.3333, 0.625, 0.3333, 0.625, 0.25, 0.6667, 0.5, 0.6667, 0.5833, 0.625, 0.5833, 0.625, 0.5, 0.6667, 0.75, 0.6667, 0.8333, 0.625, 0.8333, 0.625, 0.75, 0.625, 0.8333, 0.625, 0.9167, 0.5833, 0.9167, 0.5833, 0.8333, 0.625, 0.25, 0.625, 0.3333, 0.5833, 0.3333, 0.5833, 0.25, 0.625, 0.5, 0.625, 0.5833, 0.5833, 0.5833, 0.5833, 0.5, 0.625, 0.75, 0.625, 0.8333, 0.5833, 0.8333, 0.5833, 0.75, 0.625, 0.1667, 0.625, 0.25, 0.5833, 0.25, 0.5833, 0.1667, 0.625, 0.4167, 0.625, 0.5, 0.5833, 0.5, 0.5833, 0.4167, 0.625, 0.6667, 0.625, 0.75, 0.5833, 0.75, 0.5833, 0.6667, 0.625, 0.08333, 0.625, 0.1667, 0.5833, 0.1667, 0.5833, 0.08333, 0.625, 0.3333, 0.625, 0.4167, 0.5833, 0.4167, 0.5833, 0.3333, 0.625, 0.5833, 0.625, 0.6667, 0.5833, 0.6667, 0.5833, 0.5833, 0.6042, 0.0, 0.625, 0.08333, 0.5833, 0.08333, 0.5833, 0.08333, 0.5833, 0.1667, 0.5417, 0.1667, 0.5417, 0.08333, 0.5833, 0.3333, 0.5833, 0.4167, 0.5417, 0.4167, 0.5417, 0.3333, 0.5833, 0.5833, 0.5833, 0.6667, 0.5417, 0.6667, 0.5417, 0.5833, 0.5625, 0.0, 0.5833, 0.08333, 0.5417, 0.08333, 0.5833, 0.8333, 0.5833, 0.9167, 0.5417, 0.9167, 0.5417, 0.8333, 0.5833, 0.25, 0.5833, 0.3333, 0.5417, 0.3333, 0.5417, 0.25, 0.5833, 0.5, 0.5833, 0.5833, 0.5417, 0.5833, 0.5417, 0.5, 0.5833, 0.75, 0.5833, 0.8333, 0.5417, 0.8333, 0.5417, 0.75, 0.5833, 0.1667, 0.5833, 0.25, 0.5417, 0.25, 0.5417, 0.1667, 0.5833, 0.4167, 0.5833, 0.5, 0.5417, 0.5, 0.5417, 0.4167, 0.5833, 0.6667, 0.5833, 0.75, 0.5417, 0.75, 0.5417, 0.6667, 0.5417, 0.75, 0.5417, 0.8333, 0.5, 0.8333, 0.5, 0.75, 0.5417, 0.1667, 0.5417, 0.25, 0.5, 0.25, 0.5, 0.1667, 0.5417, 0.4167, 0.5417, 0.5, 0.5, 0.5, 0.5, 0.4167, 0.5417, 0.6667, 0.5417, 0.75, 0.5, 0.75, 0.5, 0.6667, 0.5417, 0.08333, 0.5417, 0.1667, 0.5, 0.1667, 0.5, 0.08333, 0.5417, 0.3333, 0.5417, 0.4167, 0.5, 0.4167, 0.5, 0.3333, 0.5417, 0.5833, 0.5417, 0.6667, 0.5, 0.6667, 0.5, 0.5833, 0.5208, 0.0, 0.5417, 0.08333, 0.5, 0.08333, 0.5417, 0.8333, 0.5417, 0.9167, 0.5, 0.9167, 0.5, 0.8333, 0.5417, 0.25, 0.5417, 0.3333, 0.5, 0.3333, 0.5, 0.25, 0.5417, 0.5, 0.5417, 0.5833, 0.5, 0.5833, 0.5, 0.5, 0.4792, 0.0, 0.5, 0.08333, 0.4583, 0.08333, 0.5, 0.8333, 0.5, 0.9167, 0.4583, 0.9167, 0.4583, 0.8333, 0.5, 0.25, 0.5, 0.3333, 0.4583, 0.3333, 0.4583, 0.25, 0.5, 0.5, 0.5, 0.5833, 0.4583, 0.5833, 0.4583, 0.5, 0.5, 0.75, 0.5, 0.8333, 0.4583, 0.8333, 0.4583, 0.75, 0.5, 0.1667, 0.5, 0.25, 0.4583, 0.25, 0.4583, 0.1667, 0.5, 0.4167, 0.5, 0.5, 0.4583, 0.5, 0.4583, 0.4167, 0.5, 0.6667, 0.5, 0.75, 0.4583, 0.75, 0.4583, 0.6667, 0.5, 0.08333, 0.5, 0.1667, 0.4583, 0.1667, 0.4583, 0.08333, 0.5, 0.3333, 0.5, 0.4167, 0.4583, 0.4167, 0.4583, 0.3333, 0.5, 0.5833, 0.5, 0.6667, 0.4583, 0.6667, 0.4583, 0.5833, 0.4583, 0.6667, 0.4583, 0.75, 0.4167, 0.75, 0.4167, 0.6667, 0.4583, 0.08333, 0.4583, 0.1667, 0.4167, 0.1667, 0.4167, 0.08333, 0.4583, 0.3333, 0.4583, 0.4167, 0.4167, 0.4167, 0.4167, 0.3333, 0.4583, 0.5833, 0.4583, 0.6667, 0.4167, 0.6667, 0.4167, 0.5833, 0.4375, 0.0, 0.4583, 0.08333, 0.4167, 0.08333, 0.4583, 0.8333, 0.4583, 0.9167, 0.4167, 0.9167, 0.4167, 0.8333, 0.4583, 0.25, 0.4583, 0.3333, 0.4167, 0.3333, 0.4167, 0.25, 0.4583, 0.5, 0.4583, 0.5833, 0.4167, 0.5833, 0.4167, 0.5, 0.4583, 0.75, 0.4583, 0.8333, 0.4167, 0.8333, 0.4167, 0.75, 0.4583, 0.1667, 0.4583, 0.25, 0.4167, 0.25, 0.4167, 0.1667, 0.4583, 0.4167, 0.4583, 0.5, 0.4167, 0.5, 0.4167, 0.4167, 0.4167, 0.75, 0.4167, 0.8333, 0.375, 0.8333, 0.375, 0.75, 0.4167, 0.1667, 0.4167, 0.25, 0.375, 0.25, 0.375, 0.1667, 0.4167, 0.4167, 0.4167, 0.5, 0.375, 0.5, 0.375, 0.4167, 0.4167, 0.6667, 0.4167, 0.75, 0.375, 0.75, 0.375, 0.6667, 0.4167, 0.08333, 0.4167, 0.1667, 0.375, 0.1667, 0.375, 0.08333, 0.4167, 0.3333, 0.4167, 0.4167, 0.375, 0.4167, 0.375, 0.3333, 0.4167, 0.5833, 0.4167, 0.6667, 0.375, 0.6667, 0.375, 0.5833, 0.3958, 0.0, 0.4167, 0.08333, 0.375, 0.08333, 0.4167, 0.8333, 0.4167, 0.9167, 0.375, 0.9167, 0.375, 0.8333, 0.4167, 0.25, 0.4167, 0.3333, 0.375, 0.3333, 0.375, 0.25, 0.4167, 0.5, 0.4167, 0.5833, 0.375, 0.5833, 0.375, 0.5, 0.375, 0.5833, 0.375, 0.6667, 0.3333, 0.6667, 0.3333, 0.5833, 0.3542, 0.0, 0.375, 0.08333, 0.3333, 0.08333, 0.375, 0.8333, 0.375, 0.9167, 0.3333, 0.9167, 0.3333, 0.8333, 0.375, 0.25, 0.375, 0.3333, 0.3333, 0.3333, 0.3333, 0.25, 0.375, 0.5, 0.375, 0.5833, 0.3333, 0.5833, 0.3333, 0.5, 0.375, 0.75, 0.375, 0.8333, 0.3333, 0.8333, 0.3333, 0.75, 0.375, 0.1667, 0.375, 0.25, 0.3333, 0.25, 0.3333, 0.1667, 0.375, 0.4167, 0.375, 0.5, 0.3333, 0.5, 0.3333, 0.4167, 0.375, 0.6667, 0.375, 0.75, 0.3333, 0.75, 0.3333, 0.6667, 0.375, 0.08333, 0.375, 0.1667, 0.3333, 0.1667, 0.3333, 0.08333, 0.375, 0.3333, 0.375, 0.4167, 0.3333, 0.4167, 0.3333, 0.3333, 0.3333, 0.6667, 0.3333, 0.75, 0.2917, 0.75, 0.2917, 0.6667, 0.3333, 0.08333, 0.3333, 0.1667, 0.2917, 0.1667, 0.2917, 0.08333, 0.3333, 0.3333, 0.3333, 0.4167, 0.2917, 0.4167, 0.2917, 0.3333, 0.3333, 0.5833, 0.3333, 0.6667, 0.2917, 0.6667, 0.2917, 0.5833, 0.3125, 0.0, 0.3333, 0.08333, 0.2917, 0.08333, 0.3333, 0.8333, 0.3333, 0.9167, 0.2917, 0.9167, 0.2917, 0.8333, 0.3333, 0.25, 0.3333, 0.3333, 0.2917, 0.3333, 0.2917, 0.25, 0.3333, 0.5, 0.3333, 0.5833, 0.2917, 0.5833, 0.2917, 0.5, 0.3333, 0.75, 0.3333, 0.8333, 0.2917, 0.8333, 0.2917, 0.75, 0.3333, 0.1667, 0.3333, 0.25, 0.2917, 0.25, 0.2917, 0.1667, 0.3333, 0.4167, 0.3333, 0.5, 0.2917, 0.5, 0.2917, 0.4167, 0.2917, 0.5, 0.2917, 0.5833, 0.25, 0.5833, 0.25, 0.5, 0.2917, 0.75, 0.2917, 0.8333, 0.25, 0.8333, 0.25, 0.75, 0.2917, 0.1667, 0.2917, 0.25, 0.25, 0.25, 0.25, 0.1667, 0.2917, 0.4167, 0.2917, 0.5, 0.25, 0.5, 0.25, 0.4167, 0.2917, 0.6667, 0.2917, 0.75, 0.25, 0.75, 0.25, 0.6667, 0.2917, 0.08333, 0.2917, 0.1667, 0.25, 0.1667, 0.25, 0.08333, 0.2917, 0.3333, 0.2917, 0.4167, 0.25, 0.4167, 0.25, 0.3333, 0.2917, 0.5833, 0.2917, 0.6667, 0.25, 0.6667, 0.25, 0.5833, 0.2708, 0.0, 0.2917, 0.08333, 0.25, 0.08333, 0.2917, 0.8333, 0.2917, 0.9167, 0.25, 0.9167, 0.25, 0.8333, 0.2917, 0.25, 0.2917, 0.3333, 0.25, 0.3333, 0.25, 0.25, 0.25, 0.5833, 0.25, 0.6667, 0.2083, 0.6667, 0.2083, 0.5833, 0.2292, 0.0, 0.25, 0.08333, 0.2083, 0.08333, 0.25, 0.8333, 0.25, 0.9167, 0.2083, 0.9167, 0.2083, 0.8333, 0.25, 0.25, 0.25, 0.3333, 0.2083, 0.3333, 0.2083, 0.25, 0.25, 0.5, 0.25, 0.5833, 0.2083, 0.5833, 0.2083, 0.5, 0.25, 0.75, 0.25, 0.8333, 0.2083, 0.8333, 0.2083, 0.75, 0.25, 0.1667, 0.25, 0.25, 0.2083, 0.25, 0.2083, 0.1667, 0.25, 0.4167, 0.25, 0.5, 0.2083, 0.5, 0.2083, 0.4167, 0.25, 0.6667, 0.25, 0.75, 0.2083, 0.75, 0.2083, 0.6667, 0.25, 0.08333, 0.25, 0.1667, 0.2083, 0.1667, 0.2083, 0.08333, 0.25, 0.3333, 0.25, 0.4167, 0.2083, 0.4167, 0.2083, 0.3333, 0.2083, 0.4167, 0.2083, 0.5, 0.1667, 0.5, 0.1667, 0.4167, 0.2083, 0.6667, 0.2083, 0.75, 0.1667, 0.75, 0.1667, 0.6667, 0.2083, 0.08333, 0.2083, 0.1667, 0.1667, 0.1667, 0.1667, 0.08333, 0.2083, 0.3333, 0.2083, 0.4167, 0.1667, 0.4167, 0.1667, 0.3333, 0.2083, 0.5833, 0.2083, 0.6667, 0.1667, 0.6667, 0.1667, 0.5833, 0.1875, 0.0, 0.2083, 0.08333, 0.1667, 0.08333, 0.2083, 0.8333, 0.2083, 0.9167, 0.1667, 0.9167, 0.1667, 0.8333, 0.2083, 0.25, 0.2083, 0.3333, 0.1667, 0.3333, 0.1667, 0.25, 0.2083, 0.5, 0.2083, 0.5833, 0.1667, 0.5833, 0.1667, 0.5, 0.2083, 0.75, 0.2083, 0.8333, 0.1667, 0.8333, 0.1667, 0.75, 0.2083, 0.1667, 0.2083, 0.25, 0.1667, 0.25, 0.1667, 0.1667, 0.1667, 0.5, 0.1667, 0.5833, 0.125, 0.5833, 0.125, 0.5, 0.1667, 0.75, 0.1667, 0.8333, 0.125, 0.8333, 0.125, 0.75, 0.1667, 0.1667, 0.1667, 0.25, 0.125, 0.25, 0.125, 0.1667, 0.1667, 0.4167, 0.1667, 0.5, 0.125, 0.5, 0.125, 0.4167, 0.1667, 0.6667, 0.1667, 0.75, 0.125, 0.75, 0.125, 0.6667, 0.1667, 0.08333, 0.1667, 0.1667, 0.125, 0.1667, 0.125, 0.08333, 0.1667, 0.3333, 0.1667, 0.4167, 0.125, 0.4167, 0.125, 0.3333, 0.1667, 0.5833, 0.1667, 0.6667, 0.125, 0.6667, 0.125, 0.5833, 0.1458, 0.0, 0.1667, 0.08333, 0.125, 0.08333, 0.1667, 0.8333, 0.1667, 0.9167, 0.125, 0.9167, 0.125, 0.8333, 0.1667, 0.25, 0.1667, 0.3333, 0.125, 0.3333, 0.125, 0.25, 0.125, 0.3333, 0.125, 0.4167, 0.08333, 0.4167, 0.08333, 0.3333, 0.125, 0.5833, 0.125, 0.6667, 0.08333, 0.6667, 0.08333, 0.5833, 0.1042, 0.0, 0.125, 0.08333, 0.08333, 0.08333, 0.125, 0.8333, 0.125, 0.9167, 0.08333, 0.9167, 0.08333, 0.8333, 0.125, 0.25, 0.125, 0.3333, 0.08333, 0.3333, 0.08333, 0.25, 0.125, 0.5, 0.125, 0.5833, 0.08333, 0.5833, 0.08333, 0.5, 0.125, 0.75, 0.125, 0.8333, 0.08333, 0.8333, 0.08333, 0.75, 0.125, 0.1667, 0.125, 0.25, 0.08333, 0.25, 0.08333, 0.1667, 0.125, 0.4167, 0.125, 0.5, 0.08333, 0.5, 0.08333, 0.4167, 0.125, 0.6667, 0.125, 0.75, 0.08333, 0.75, 0.08333, 0.6667, 0.125, 0.08333, 0.125, 0.1667, 0.08333, 0.1667, 0.08333, 0.08333, 0.08333, 0.4167, 0.08333, 0.5, 0.04167, 0.5, 0.04167, 0.4167, 0.08333, 0.6667, 0.08333, 0.75, 0.04167, 0.75, 0.04167, 0.6667, 0.08333, 0.08333, 0.08333, 0.1667, 0.04167, 0.1667, 0.04167, 0.08333, 0.08333, 0.3333, 0.08333, 0.4167, 0.04167, 0.4167, 0.04167, 0.3333, 0.08333, 0.5833, 0.08333, 0.6667, 0.04167, 0.6667, 0.04167, 0.5833, 0.0625, 0.0, 0.08333, 0.08333, 0.04167, 0.08333, 0.08333, 0.8333, 0.08333, 0.9167, 0.04167, 0.9167, 0.04167, 0.8333, 0.08333, 0.25, 0.08333, 0.3333, 0.04167, 0.3333, 0.04167, 0.25, 0.08333, 0.5, 0.08333, 0.5833, 0.04167, 0.5833, 0.04167, 0.5, 0.08333, 0.75, 0.08333, 0.8333, 0.04167, 0.8333, 0.04167, 0.75, 0.08333, 0.1667, 0.08333, 0.25, 0.04167, 0.25, 0.04167, 0.1667, 0.04167, 0.25, 0.04167, 0.3333, 0.0, 0.3333, 0.0, 0.25, 0.04167, 0.5, 0.04167, 0.5833, 0.0, 0.5833, 0.0, 0.5, 0.04167, 0.75, 0.04167, 0.8333, 0.0, 0.8333, 0.0, 0.75, 0.04167, 0.1667, 0.04167, 0.25, 0.0, 0.25, 0.0, 0.1667, 0.04167, 0.4167, 0.04167, 0.5, 0.0, 0.5, 0.0, 0.4167, 0.04167, 0.6667, 0.04167, 0.75, 0.0, 0.75, 0.0, 0.6667, 0.04167, 0.08333, 0.04167, 0.1667, 0.0, 0.1667, 0.0, 0.08333, 0.04167, 0.3333, 0.04167, 0.4167, 0.0, 0.4167, 0.0, 0.3333, 0.04167, 0.5833, 0.04167, 0.6667, 0.0, 0.6667, 0.0, 0.5833, 0.02083, 0.0, 0.04167, 0.08333, 0.0, 0.08333, 0.04167, 0.8333, 0.04167, 0.9167, 0.0, 0.9167, 0.0, 0.8333, 1.0, 0.3333, 1.0, 0.4167, 0.9583, 0.4167, 0.9583, 0.3333, 1.0, 0.5833, 1.0, 0.6667, 0.9583, 0.6667, 0.9583, 0.5833, 0.9792, 0.0, 1.0, 0.08333, 0.9583, 0.08333, 1.0, 0.8333, 1.0, 0.9167, 0.9583, 0.9167, 0.9583, 0.8333, 1.0, 0.25, 1.0, 0.3333, 0.9583, 0.3333, 0.9583, 0.25, 1.0, 0.5, 1.0, 0.5833, 0.9583, 0.5833, 0.9583, 0.5, 1.0, 0.75, 1.0, 0.8333, 0.9583, 0.8333, 0.9583, 0.75, 1.0, 0.1667, 1.0, 0.25, 0.9583, 0.25, 0.9583, 0.1667, 1.0, 0.4167, 1.0, 0.5, 0.9583, 0.5, 0.9583, 0.4167, 1.0, 0.6667, 1.0, 0.75, 0.9583, 0.75, 0.9583, 0.6667, 1.0, 0.08333, 1.0, 0.1667, 0.9583, 0.1667, 0.9583, 0.08333, 0.9583, 0.1667, 0.9583, 0.25, 0.9167, 0.25, 0.9167, 0.1667, 0.9583, 0.4167, 0.9583, 0.5, 0.9167, 0.5, 0.9167, 0.4167, 0.9583, 0.6667, 0.9583, 0.75, 0.9167, 0.75, 0.9167, 0.6667, 0.9583, 0.08333, 0.9583, 0.1667, 0.9167, 0.1667, 0.9167, 0.08333, 0.9583, 0.3333, 0.9583, 0.4167, 0.9167, 0.4167, 0.9167, 0.3333, 0.9583, 0.5833, 0.9583, 0.6667, 0.9167, 0.6667, 0.9167, 0.5833, 0.9375, 0.0, 0.9583, 0.08333, 0.9167, 0.08333, 0.9583, 0.8333, 0.9583, 0.9167, 0.9167, 0.9167, 0.9167, 0.8333, 0.9583, 0.25, 0.9583, 0.3333, 0.9167, 0.3333, 0.9167, 0.25, 0.9583, 0.5, 0.9583, 0.5833, 0.9167, 0.5833, 0.9167, 0.5, 0.9583, 0.75, 0.9583, 0.8333, 0.9167, 0.8333, 0.9167, 0.75, 0.9167, 0.8333, 0.9167, 0.9167, 0.875, 0.9167, 0.875, 0.8333, 0.9167, 0.25, 0.9167, 0.3333, 0.875, 0.3333, 0.875, 0.25, 0.9167, 0.5, 0.9167, 0.5833, 0.875, 0.5833, 0.875, 0.5, 0.9167, 0.75, 0.9167, 0.8333, 0.875, 0.8333, 0.875, 0.75, 0.9167, 0.1667, 0.9167, 0.25, 0.875, 0.25, 0.875, 0.1667, 0.9167, 0.4167, 0.9167, 0.5, 0.875, 0.5, 0.875, 0.4167, 0.9167, 0.6667, 0.9167, 0.75, 0.875, 0.75, 0.875, 0.6667, 0.9167, 0.08333, 0.9167, 0.1667, 0.875, 0.1667, 0.875, 0.08333, 0.9167, 0.3333, 0.9167, 0.4167, 0.875, 0.4167, 0.875, 0.3333, 0.9167, 0.5833, 0.9167, 0.6667, 0.875, 0.6667, 0.875, 0.5833, 0.8958, 0.0, 0.9167, 0.08333, 0.875, 0.08333, 0.875, 0.08333, 0.875, 0.1667, 0.8333, 0.1667, 0.8333, 0.08333, 0.875, 0.3333, 0.875, 0.4167, 0.8333, 0.4167, 0.8333, 0.3333, 0.875, 0.5833, 0.875, 0.6667, 0.8333, 0.6667, 0.8333, 0.5833, 0.8542, 0.0, 0.875, 0.08333, 0.8333, 0.08333, 0.875, 0.8333, 0.875, 0.9167, 0.8333, 0.9167, 0.8333, 0.8333, 0.875, 0.25, 0.875, 0.3333, 0.8333, 0.3333, 0.8333, 0.25, 0.875, 0.5, 0.875, 0.5833, 0.8333, 0.5833, 0.8333, 0.5, 0.875, 0.75, 0.875, 0.8333, 0.8333, 0.8333, 0.8333, 0.75, 0.875, 0.1667, 0.875, 0.25, 0.8333, 0.25, 0.8333, 0.1667, 0.875, 0.4167, 0.875, 0.5, 0.8333, 0.5, 0.8333, 0.4167, 0.875, 0.6667, 0.875, 0.75, 0.8333, 0.75, 0.8333, 0.6667, 0.8333, 0.75, 0.8333, 0.8333, 0.7917, 0.8333, 0.7917, 0.75, 0.8333, 0.1667, 0.8333, 0.25, 0.7917, 0.25, 0.7917, 0.1667, 0.8333, 0.4167, 0.8333, 0.5, 0.7917, 0.5, 0.7917, 0.4167, 0.8333, 0.6667, 0.8333, 0.75, 0.7917, 0.75, 0.7917, 0.6667, 0.8333, 0.08333, 0.8333, 0.1667, 0.7917, 0.1667, 0.7917, 0.08333, 0.8333, 0.3333, 0.8333, 0.4167, 0.7917, 0.4167, 0.7917, 0.3333, 0.8333, 0.5833, 0.8333, 0.6667, 0.7917, 0.6667, 0.7917, 0.5833, 0.8125, 0.0, 0.8333, 0.08333, 0.7917, 0.08333, 0.8333, 0.8333, 0.8333, 0.9167, 0.7917, 0.9167, 0.7917, 0.8333, 0.8333, 0.25, 0.8333, 0.3333, 0.7917, 0.3333, 0.7917, 0.25, 0.8333, 0.5, 0.8333, 0.5833, 0.7917, 0.5833, 0.7917, 0.5, 0.7708, 0.0, 0.7917, 0.08333, 0.75, 0.08333, 0.7917, 0.8333, 0.7917, 0.9167, 0.75, 0.9167, 0.75, 0.8333, 0.7917, 0.25, 0.7917, 0.3333, 0.75, 0.3333, 0.75, 0.25, 0.7917, 0.5, 0.7917, 0.5833, 0.75, 0.5833, 0.75, 0.5, 0.7917, 0.75, 0.7917, 0.8333, 0.75, 0.8333, 0.75, 0.75, 0.7917, 0.1667, 0.7917, 0.25, 0.75, 0.25, 0.75, 0.1667, 0.7917, 0.4167, 0.7917, 0.5, 0.75, 0.5, 0.75, 0.4167, 0.7917, 0.6667, 0.7917, 0.75, 0.75, 0.75, 0.75, 0.6667, 0.7917, 0.08333, 0.7917, 0.1667, 0.75, 0.1667, 0.75, 0.08333, 0.4167, 0.9167, 0.4583, 0.9167, 0.4583, 0.9167, 0.4167, 0.9167, 0.7917, 0.3333, 0.7917, 0.4167, 0.75, 0.4167, 0.75, 0.3333, 0.7917, 0.5833, 0.7917, 0.6667, 0.75, 0.6667, 0.75, 0.5833, 0.6667, 0.9167, 0.7083, 0.9167, 0.75, 0.9167, 0.7917, 0.9167, 0.8333, 0.9167, 0.875, 0.9167, 0.9167, 0.9167, 0.9583, 0.9167, 0.0, 0.9167, 0.04167, 0.9167, 0.08333, 0.9167, 0.125, 0.9167, 0.1667, 0.9167, 0.2083, 0.9167, 0.25, 0.9167, 0.2917, 0.9167, 0.3333, 0.9167, 0.375, 0.9167, 0.4167, 0.9167, 0.4583, 0.9167, 0.5, 0.9167, 0.5417, 0.9167, 0.5833, 0.9167, 0.625, 0.9167, 0.25, 0.9167, 0.2917, 0.9167, 0.2917, 0.9167, 0.25, 0.9167, 0.08333, 0.9167, 0.125, 0.9167, 0.125, 0.9167, 0.08333, 0.9167, 0.7083, 0.9167, 0.75, 0.9167, 0.75, 0.9167, 0.7083, 0.9167, 0.2083, 0.9167, 0.25, 0.9167, 0.25, 0.9167, 0.2083, 0.9167, 0.5417, 0.9167, 0.5833, 0.9167, 0.5833, 0.9167, 0.5417, 0.9167, 0.625, 0.9167, 0.6667, 0.9167, 0.6667, 0.9167, 0.625, 0.9167, 0.7917, 0.9167, 0.8333, 0.9167, 0.8333, 0.9167, 0.7917, 0.9167, 0.5833, 0.9167, 0.625, 0.9167, 0.625, 0.9167, 0.5833, 0.9167, 0.1667, 0.9167, 0.2083, 0.9167, 0.2083, 0.9167, 0.1667, 0.9167, 0.0, 0.9167, 0.04167, 0.9167, 0.04167, 0.9167, 0.0, 0.9167, 0.375, 0.9167, 0.4167, 0.9167, 0.4167, 0.9167, 0.375, 0.9167, 0.6667, 0.9167, 0.7083, 0.9167, 0.7083, 0.9167, 0.6667, 0.9167, 0.75, 0.9167, 0.7917, 0.9167, 0.7917, 0.9167, 0.75, 0.9167, 0.2917, 0.9167, 0.3333, 0.9167, 0.3333, 0.9167, 0.2917, 0.9167, 0.8333, 0.9167, 0.875, 0.9167, 0.875, 0.9167, 0.8333, 0.9167, 0.9167, 0.9167, 0.9583, 0.9167, 0.9583, 0.9167, 0.9167, 0.9167, 0.875, 0.9167, 0.9167, 0.9167, 0.9167, 0.9167, 0.875, 0.9167, 0.125, 0.9167, 0.1667, 0.9167, 0.1667, 0.9167, 0.125, 0.9167, 0.3333, 0.9167, 0.375, 0.9167, 0.375, 0.9167, 0.3333, 0.9167, 0.9583, 0.9167, 1.0, 0.9167, 1.0, 0.9167, 0.9583, 0.9167, 0.5, 0.9167, 0.5417, 0.9167, 0.5417, 0.9167, 0.5, 0.9167, 0.4583, 0.9167, 0.5, 0.9167, 0.5, 0.9167, 0.4583, 0.9167, 0.04167, 0.9167, 0.08333, 0.9167, 0.08333, 0.9167, 0.04167, 0.9167])
me_sphere.materials.append(mat_material_lamp_metal)
me_sphere.materials.append(mat_material_lamp_glowing)
me_sphere.use_remesh_fix_poles = True
me_sphere.use_remesh_preserve_attributes = False
me_sphere.use_mirror_vertex_groups = False
me_sphere.update()
me_plane = bpy.data.meshes.new('Plane')
me_plane.from_pydata([(-0.1, -0.1, 0.0), (0.1, -0.1, 0.0), (-0.1, 0.1, 0.0), (0.1, 0.1, 0.0), (-0.1, 0.1, -0.1062), (-0.1, -0.1, -0.1062), (0.1, -0.1, -0.1062), (0.1, 0.1, -0.1062), (-0.5237, 0.5237, -0.1062), (-0.5237, -0.5237, -0.1062), (0.5237, -0.5237, -0.1062), (0.5237, 0.5237, -0.1062), (-0.5237, 0.5237, -0.1853), (-0.5237, -0.5237, -0.1853), (0.5237, -0.5237, -0.1853), (0.5237, 0.5237, -0.1853)], [], [(0, 1, 3, 2), (5, 9, 10, 6), (3, 7, 4, 2), (0, 5, 6, 1), (1, 6, 7, 3), (2, 4, 5, 0), (10, 14, 15, 11), (6, 10, 11, 7), (4, 8, 9, 5), (7, 11, 8, 4), (13, 12, 15, 14), (8, 12, 13, 9), (11, 15, 12, 8), (9, 13, 14, 10)])
me_plane.polygons.foreach_set('material_index', [0, 0, 0, 0, 0, 0, 0, 0, 0, 0, 1, 0, 0, 0])
_uv = me_plane.uv_layers.new(name='UVMap')
_uv.uv.foreach_set('vector', [0.0, 0.0, 1.0, 0.0, 1.0, 1.0, 0.0, 1.0, 0.0, 0.0, 0.0, 0.0, 1.0, 0.0, 1.0, 0.0, 1.0, 1.0, 1.0, 1.0, 0.0, 1.0, 0.0, 1.0, 0.0, 0.0, 0.0, 0.0, 1.0, 0.0, 1.0, 0.0, 1.0, 0.0, 1.0, 0.0, 1.0, 1.0, 1.0, 1.0, 0.0, 1.0, 0.0, 1.0, 0.0, 0.0, 0.0, 0.0, 1.0, 0.0, 1.0, 0.0, 1.0, 1.0, 1.0, 1.0, 1.0, 0.0, 1.0, 0.0, 1.0, 1.0, 1.0, 1.0, 0.0, 1.0, 0.0, 1.0, 0.0, 0.0, 0.0, 0.0, 1.0, 1.0, 1.0, 1.0, 0.0, 1.0, 0.0, 1.0, 0.0, 0.0, 0.0, 1.0, 1.0, 1.0, 1.0, 0.0, 0.0, 1.0, 0.0, 1.0, 0.0, 0.0, 0.0, 0.0, 1.0, 1.0, 1.0, 1.0, 0.0, 1.0, 0.0, 1.0, 0.0, 0.0, 0.0, 0.0, 1.0, 0.0, 1.0, 0.0])
me_plane.materials.append(mat_material_lamp_metal)
me_plane.materials.append(mat_material_lamp_glowing)
me_plane.use_remesh_fix_poles = True
me_plane.use_remesh_preserve_attributes = False
me_plane.use_mirror_vertex_groups = False
me_plane.update()
me_sphere_001 = bpy.data.meshes.new('Sphere.001')
me_sphere_001.from_pydata([(0.01309, -0.03596, -0.1905), (0.02418, -0.06645, -0.1688), (0.0316, -0.08682, -0.1364), (0.0342, -0.09397, -0.09813), (0.0316, -0.08682, -0.05986), (0.01707, -0.04691, 0.04746), (0.0246, -0.02932, -0.1905), (0.04545, -0.05417, -0.1688), (0.05939, -0.07077, -0.1364), (0.06428, -0.0766, -0.09813), (0.05939, -0.07077, -0.05986), (0.03209, -0.03824, 0.04746), (-2.916e-10, -0.007318, 0.1181), (0.03314, -0.01913, -0.1905), (0.06124, -0.03536, -0.1688), (0.08001, -0.04619, -0.1364), (0.0866, -0.05, -0.09813), (0.08001, -0.04619, -0.05986), (0.04323, -0.02496, 0.04746), (-0.002503, -0.006877, 0.1181), (-1.487e-08, -1.536e-08, -0.1981), (0.03769, -0.006645, -0.1905), (0.06964, -0.01228, -0.1688), (0.09098, -0.01604, -0.1364), (0.09848, -0.01736, -0.09813), (0.09098, -0.01604, -0.05986), (0.04916, -0.008668, 0.04746), (-0.004704, -0.005606, 0.1181), (0.03769, 0.006645, -0.1905), (0.06964, 0.01228, -0.1688), (0.09098, 0.01604, -0.1364), (0.09848, 0.01736, -0.09813), (0.09098, 0.01604, -0.05986), (0.04916, 0.008669, 0.04746), (-0.006338, -0.003659, 0.1181), (0.03314, 0.01913, -0.1905), (0.06124, 0.03536, -0.1688), (0.08001, 0.04619, -0.1364), (0.0866, 0.05, -0.09813), (0.08001, 0.04619, -0.05986), (0.04323, 0.02496, 0.04746), (-0.007207, -0.001271, 0.1181), (0.0246, 0.02932, -0.1905), (0.04545, 0.05417, -0.1688), (0.05939, 0.07077, -0.1364), (0.06428, 0.0766, -0.09813), (0.05939, 0.07077, -0.05986), (0.03209, 0.03824, 0.04746), (-0.007207, 0.001271, 0.1181), (0.01309, 0.03596, -0.1905), (0.02418, 0.06645, -0.1688), (0.0316, 0.08682, -0.1364), (0.0342, 0.09397, -0.09813), (0.0316, 0.08682, -0.05986), (0.01707, 0.04691, 0.04746), (-0.006338, 0.003659, 0.1181), (2.286e-09, 0.03827, -0.1905), (4.149e-09, 0.07071, -0.1688), (4.236e-10, 0.09239, -0.1364), (1.719e-08, 0.1, -0.09813), (4.236e-10, 0.09239, -0.05986), (2.351e-09, 0.04992, 0.04746), (-0.004704, 0.005606, 0.1181), (-0.01309, 0.03596, -0.1905), (-0.02418, 0.06645, -0.1688), (-0.0316, 0.08682, -0.1364), (-0.0342, 0.09397, -0.09813), (-0.0316, 0.08682, -0.05986), (-0.01707, 0.04691, 0.04746), (-0.002503, 0.006877, 0.1181), (-0.0246, 0.02932, -0.1905), (-0.04545, 0.05417, -0.1688), (-0.05939, 0.07077, -0.1364), (-0.06428, 0.0766, -0.09813), (-0.05939, 0.07077, -0.05986), (-0.03209, 0.03824, 0.04746), (2.024e-09, 0.007318, 0.1181), (-0.03314, 0.01913, -0.1905), (-0.06124, 0.03536, -0.1688), (-0.08001, 0.04619, -0.1364), (-0.0866, 0.05, -0.09813), (-0.08001, 0.04619, -0.05986), (-0.04323, 0.02496, 0.04746), (0.002503, 0.006877, 0.1181), (-0.03769, 0.006645, -0.1905), (-0.06964, 0.01228, -0.1688), (-0.09098, 0.01604, -0.1364), (-0.09848, 0.01736, -0.09813), (-0.09098, 0.01604, -0.05986), (-0.04916, 0.008669, 0.04746), (0.004704, 0.005606, 0.1181), (-0.03769, -0.006645, -0.1905), (-0.06964, -0.01228, -0.1688), (-0.09098, -0.01604, -0.1364), (-0.09848, -0.01736, -0.09813), (-0.09098, -0.01604, -0.05986), (-0.04916, -0.008668, 0.04746), (0.006338, 0.003659, 0.1181), (-0.03314, -0.01913, -0.1905), (-0.06124, -0.03536, -0.1688), (-0.08001, -0.04619, -0.1364), (-0.0866, -0.05, -0.09813), (-0.08001, -0.04619, -0.05986), (-0.04323, -0.02496, 0.04746), (0.007207, 0.001271, 0.1181), (-0.0246, -0.02932, -0.1905), (-0.04545, -0.05417, -0.1688), (-0.05939, -0.07077, -0.1364), (-0.06428, -0.0766, -0.09813), (-0.05939, -0.07077, -0.05986), (-0.03209, -0.03824, 0.04746), (0.007207, -0.001271, 0.1181), (-0.01309, -0.03596, -0.1905), (-0.02418, -0.06645, -0.1688), (-0.0316, -0.08682, -0.1364), (-0.0342, -0.09397, -0.09813), (-0.0316, -0.08682, -0.05986), (-0.01707, -0.04691, 0.04746), (0.006338, -0.003659, 0.1181), (-9.821e-09, -0.03827, -0.1905), (-1.075e-08, -0.07071, -0.1688), (-2.938e-08, -0.09239, -0.1364), (-3.124e-08, -0.1, -0.09813), (-2.938e-08, -0.09239, -0.05986), (-8.169e-09, -0.04992, 0.04746), (0.004704, -0.005606, 0.1181), (0.01707, -0.04691, 0.09869), (0.00924, -0.02539, 0.114), (0.03209, -0.03824, 0.09869), (0.01737, -0.0207, 0.114), (0.002503, -0.006877, 0.1181), (0.04323, -0.02496, 0.09869), (0.0234, -0.01351, 0.114), (0.04916, -0.008668, 0.09869), (0.02661, -0.004691, 0.114), (0.04916, 0.008669, 0.09869), (0.02661, 0.004691, 0.114), (0.04323, 0.02496, 0.09869), (0.0234, 0.01351, 0.114), (0.03209, 0.03824, 0.09869), (0.01737, 0.0207, 0.114), (0.01707, 0.04691, 0.09869), (0.00924, 0.02539, 0.114), (3.354e-09, 0.04992, 0.09869), (2.039e-09, 0.02702, 0.114), (-0.01707, 0.04691, 0.09869), (-0.00924, 0.02539, 0.114), (-0.03209, 0.03824, 0.09869), (-0.01737, 0.0207, 0.114), (-0.04323, 0.02496, 0.09869), (-0.0234, 0.01351, 0.114), (-0.04916, 0.008669, 0.09869), (-0.02661, 0.004691, 0.114), (-0.04916, -0.008668, 0.09869), (-0.02661, -0.004691, 0.114), (-0.04323, -0.02496, 0.09869), (-0.0234, -0.01351, 0.114), (-0.03209, -0.03824, 0.09869), (-0.01737, -0.0207, 0.114), (-0.01707, -0.04691, 0.09869), (-0.00924, -0.02539, 0.114), (-7.166e-09, -0.04992, 0.09869), (-6.508e-09, -0.02702, 0.114), (-2.916e-10, -0.007318, 0.5188), (-0.002503, -0.006877, 0.5188), (-0.004704, -0.005606, 0.5188), (-0.006338, -0.003659, 0.5188), (-0.007207, -0.001271, 0.5188), (-0.007207, 0.001271, 0.5188), (-0.006338, 0.003659, 0.5188), (-0.004704, 0.005606, 0.5188), (-0.002503, 0.006877, 0.5188), (2.024e-09, 0.007318, 0.5188), (0.002503, 0.006877, 0.5188), (0.004704, 0.005606, 0.5188), (0.006338, 0.003659, 0.5188), (0.007207, 0.001271, 0.5188), (0.007207, -0.001271, 0.5188), (0.006338, -0.003659, 0.5188), (0.004704, -0.005606, 0.5188), (0.002503, -0.006877, 0.5188), (0.004515, 0.004515, -0.09559), (0.004515, 0.004515, -0.1046), (0.004515, -0.004515, -0.09559), (0.004515, -0.004515, -0.1046), (-0.004515, 0.004515, -0.09559), (-0.004515, 0.004515, -0.1046), (-0.004515, -0.004515, -0.09559), (-0.004515, -0.004515, -0.1046)], [], [(121, 120, 1, 2), (119, 20, 0), (124, 123, 4, 5), (122, 121, 2, 3), (120, 119, 0, 1), (123, 122, 3, 4), (5, 4, 10, 11), (3, 2, 8, 9), (1, 0, 6, 7), (4, 3, 9, 10), (2, 1, 7, 8), (0, 20, 6), (10, 9, 16, 17), (8, 7, 14, 15), (6, 20, 13), (11, 10, 17, 18), (9, 8, 15, 16), (7, 6, 13, 14), (17, 16, 24, 25), (15, 14, 22, 23), (13, 20, 21), (18, 17, 25, 26), (16, 15, 23, 24), (14, 13, 21, 22), (26, 25, 32, 33), (24, 23, 30, 31), (22, 21, 28, 29), (25, 24, 31, 32), (23, 22, 29, 30), (21, 20, 28), (31, 30, 37, 38), (29, 28, 35, 36), (32, 31, 38, 39), (30, 29, 36, 37), (28, 20, 35), (33, 32, 39, 40), (39, 38, 45, 46), (37, 36, 43, 44), (35, 20, 42), (40, 39, 46, 47), (38, 37, 44, 45), (36, 35, 42, 43), (44, 43, 50, 51), (42, 20, 49), (47, 46, 53, 54), (45, 44, 51, 52), (43, 42, 49, 50), (46, 45, 52, 53), (54, 53, 60, 61), (52, 51, 58, 59), (50, 49, 56, 57), (53, 52, 59, 60), (51, 50, 57, 58), (49, 20, 56), (57, 56, 63, 64), (68, 75, 147, 145), (60, 59, 66, 67), (58, 57, 64, 65), (56, 20, 63), (40, 47, 139, 137), (61, 60, 67, 68), (59, 58, 65, 66), (5, 11, 128, 126), (67, 66, 73, 74), (65, 64, 71, 72), (63, 20, 70), (75, 82, 149, 147), (68, 67, 74, 75), (66, 65, 72, 73), (64, 63, 70, 71), (70, 20, 77), (11, 18, 131, 128), (75, 74, 81, 82), (73, 72, 79, 80), (71, 70, 77, 78), (103, 110, 157, 155), (74, 73, 80, 81), (72, 71, 78, 79), (82, 81, 88, 89), (80, 79, 86, 87), (78, 77, 84, 85), (33, 40, 137, 135), (81, 80, 87, 88), (79, 78, 85, 86), (77, 20, 84), (96, 103, 155, 153), (61, 68, 145, 143), (88, 87, 94, 95), (86, 85, 92, 93), (84, 20, 91), (54, 61, 143, 141), (89, 88, 95, 96), (87, 86, 93, 94), (85, 84, 91, 92), (95, 94, 101, 102), (93, 92, 99, 100), (91, 20, 98), (26, 33, 135, 133), (96, 95, 102, 103), (94, 93, 100, 101), (92, 91, 98, 99), (82, 89, 151, 149), (18, 26, 133, 131), (103, 102, 109, 110), (101, 100, 107, 108), (99, 98, 105, 106), (117, 124, 161, 159), (102, 101, 108, 109), (100, 99, 106, 107), (98, 20, 105), (108, 107, 114, 115), (106, 105, 112, 113), (89, 96, 153, 151), (109, 108, 115, 116), (107, 106, 113, 114), (105, 20, 112), (124, 5, 126, 161), (110, 109, 116, 117), (47, 54, 141, 139), (116, 115, 122, 123), (114, 113, 120, 121), (112, 20, 119), (110, 117, 159, 157), (117, 116, 123, 124), (115, 114, 121, 122), (113, 112, 119, 120), (152, 154, 41, 48), (162, 161, 126, 127), (127, 126, 128, 129), (142, 144, 76, 83), (129, 128, 131, 132), (132, 134, 111, 118), (156, 158, 27, 34), (132, 131, 133, 134), (146, 148, 62, 69), (134, 133, 135, 136), (136, 135, 137, 138), (136, 138, 97, 104), (138, 137, 139, 140), (150, 152, 48, 55), (160, 162, 12, 19), (140, 139, 141, 142), (140, 142, 83, 90), (142, 141, 143, 144), (144, 143, 145, 146), (129, 132, 118, 125), (146, 145, 147, 148), (154, 156, 34, 41), (144, 146, 69, 76), (148, 147, 149, 150), (150, 149, 151, 152), (134, 136, 104, 111), (152, 151, 153, 154), (127, 129, 125, 130), (158, 160, 19, 27), (154, 153, 155, 156), (148, 150, 55, 62), (156, 155, 157, 158), (158, 157, 159, 160), (138, 140, 90, 97), (160, 159, 161, 162), (162, 127, 130, 12), (83, 76, 172, 173), (34, 27, 165, 166), (90, 83, 173, 174), (41, 34, 166, 167), (97, 90, 174, 175), (48, 41, 167, 168), (104, 97, 175, 176), (55, 48, 168, 169), (19, 12, 163, 164), (111, 104, 176, 177), (62, 55, 169, 170), (12, 130, 180, 163), (27, 19, 164, 165), (118, 111, 177, 178), (69, 62, 170, 171), (125, 118, 178, 179), (76, 69, 171, 172), (130, 125, 179, 180), (18, 11, 5, 124, 117, 110, 103, 96, 89, 82, 75, 68, 61, 54, 47, 40, 33, 26), (181, 183, 184, 182), (183, 187, 188, 184), (187, 185, 186, 188), (185, 181, 182, 186), (183, 181, 185, 187), (188, 186, 182, 184)])
me_sphere_001.polygons.foreach_set('material_index', [2, 2, 2, 2, 2, 2, 2, 2, 2, 2, 2, 2, 2, 2, 2, 2, 2, 2, 2, 2, 2, 2, 2, 2, 2, 2, 2, 2, 2, 2, 2, 2, 2, 2, 2, 2, 2, 2, 2, 2, 2, 2, 2, 2, 2, 2, 2, 2, 2, 2, 2, 2, 2, 2, 2, 0, 2, 2, 2, 0, 2, 2, 0, 2, 2, 2, 0, 2, 2, 2, 2, 0, 2, 2, 2, 0, 2, 2, 2, 2, 2, 0, 2, 2, 2, 0, 0, 2, 2, 2, 0, 2, 2, 2, 2, 2, 2, 0, 2, 2, 2, 0, 0, 2, 2, 2, 0, 2, 2, 2, 2, 2, 0, 2, 2, 2, 0, 2, 0, 2, 2, 2, 0, 2, 2, 2, 0, 0, 0, 0, 0, 0, 0, 0, 0, 0, 0, 0, 0, 0, 0, 0, 0, 0, 0, 0, 0, 0, 0, 0, 0, 0, 0, 0, 0, 0, 0, 0, 0, 0, 0, 0, 0, 0, 0, 0, 0, 0, 0, 0, 0, 0, 0, 0, 0, 0, 0, 0, 0, 0, 0, 1, 1, 1, 1, 1, 1])
_uv = me_sphere_001.uv_layers.new(name='UVMap')
_uv.uv.foreach_set('vector', [0.7222, 0.625, 0.7222, 0.75, 0.6667, 0.75, 0.6667, 0.625, 0.7222, 0.875, 0.6944, 1.0, 0.6667, 0.875, 0.7222, 0.25, 0.7222, 0.375, 0.6667, 0.375, 0.6667, 0.25, 0.7222, 0.5, 0.7222, 0.625, 0.6667, 0.625, 0.6667, 0.5, 0.7222, 0.75, 0.7222, 0.875, 0.6667, 0.875, 0.6667, 0.75, 0.7222, 0.375, 0.7222, 0.5, 0.6667, 0.5, 0.6667, 0.375, 0.6667, 0.25, 0.6667, 0.375, 0.6111, 0.375, 0.6111, 0.25, 0.6667, 0.5, 0.6667, 0.625, 0.6111, 0.625, 0.6111, 0.5, 0.6667, 0.75, 0.6667, 0.875, 0.6111, 0.875, 0.6111, 0.75, 0.6667, 0.375, 0.6667, 0.5, 0.6111, 0.5, 0.6111, 0.375, 0.6667, 0.625, 0.6667, 0.75, 0.6111, 0.75, 0.6111, 0.625, 0.6667, 0.875, 0.6389, 1.0, 0.6111, 0.875, 0.6111, 0.375, 0.6111, 0.5, 0.5556, 0.5, 0.5556, 0.375, 0.6111, 0.625, 0.6111, 0.75, 0.5556, 0.75, 0.5556, 0.625, 0.6111, 0.875, 0.5833, 1.0, 0.5556, 0.875, 0.6111, 0.25, 0.6111, 0.375, 0.5556, 0.375, 0.5556, 0.25, 0.6111, 0.5, 0.6111, 0.625, 0.5556, 0.625, 0.5556, 0.5, 0.6111, 0.75, 0.6111, 0.875, 0.5556, 0.875, 0.5556, 0.75, 0.5556, 0.375, 0.5556, 0.5, 0.5, 0.5, 0.5, 0.375, 0.5556, 0.625, 0.5556, 0.75, 0.5, 0.75, 0.5, 0.625, 0.5556, 0.875, 0.5278, 1.0, 0.5, 0.875, 0.5556, 0.25, 0.5556, 0.375, 0.5, 0.375, 0.5, 0.25, 0.5556, 0.5, 0.5556, 0.625, 0.5, 0.625, 0.5, 0.5, 0.5556, 0.75, 0.5556, 0.875, 0.5, 0.875, 0.5, 0.75, 0.5, 0.25, 0.5, 0.375, 0.4444, 0.375, 0.4444, 0.25, 0.5, 0.5, 0.5, 0.625, 0.4444, 0.625, 0.4444, 0.5, 0.5, 0.75, 0.5, 0.875, 0.4444, 0.875, 0.4444, 0.75, 0.5, 0.375, 0.5, 0.5, 0.4444, 0.5, 0.4444, 0.375, 0.5, 0.625, 0.5, 0.75, 0.4444, 0.75, 0.4444, 0.625, 0.5, 0.875, 0.4722, 1.0, 0.4444, 0.875, 0.4444, 0.5, 0.4444, 0.625, 0.3889, 0.625, 0.3889, 0.5, 0.4444, 0.75, 0.4444, 0.875, 0.3889, 0.875, 0.3889, 0.75, 0.4444, 0.375, 0.4444, 0.5, 0.3889, 0.5, 0.3889, 0.375, 0.4444, 0.625, 0.4444, 0.75, 0.3889, 0.75, 0.3889, 0.625, 0.4444, 0.875, 0.4167, 1.0, 0.3889, 0.875, 0.4444, 0.25, 0.4444, 0.375, 0.3889, 0.375, 0.3889, 0.25, 0.3889, 0.375, 0.3889, 0.5, 0.3333, 0.5, 0.3333, 0.375, 0.3889, 0.625, 0.3889, 0.75, 0.3333, 0.75, 0.3333, 0.625, 0.3889, 0.875, 0.3611, 1.0, 0.3333, 0.875, 0.3889, 0.25, 0.3889, 0.375, 0.3333, 0.375, 0.3333, 0.25, 0.3889, 0.5, 0.3889, 0.625, 0.3333, 0.625, 0.3333, 0.5, 0.3889, 0.75, 0.3889, 0.875, 0.3333, 0.875, 0.3333, 0.75, 0.3333, 0.625, 0.3333, 0.75, 0.2778, 0.75, 0.2778, 0.625, 0.3333, 0.875, 0.3056, 1.0, 0.2778, 0.875, 0.3333, 0.25, 0.3333, 0.375, 0.2778, 0.375, 0.2778, 0.25, 0.3333, 0.5, 0.3333, 0.625, 0.2778, 0.625, 0.2778, 0.5, 0.3333, 0.75, 0.3333, 0.875, 0.2778, 0.875, 0.2778, 0.75, 0.3333, 0.375, 0.3333, 0.5, 0.2778, 0.5, 0.2778, 0.375, 0.2778, 0.25, 0.2778, 0.375, 0.2222, 0.375, 0.2222, 0.25, 0.2778, 0.5, 0.2778, 0.625, 0.2222, 0.625, 0.2222, 0.5, 0.2778, 0.75, 0.2778, 0.875, 0.2222, 0.875, 0.2222, 0.75, 0.2778, 0.375, 0.2778, 0.5, 0.2222, 0.5, 0.2222, 0.375, 0.2778, 0.625, 0.2778, 0.75, 0.2222, 0.75, 0.2222, 0.625, 0.2778, 0.875, 0.25, 1.0, 0.2222, 0.875, 0.2222, 0.75, 0.2222, 0.875, 0.1667, 0.875, 0.1667, 0.75, 0.1667, 0.25, 0.1111, 0.25, 0.1111, 0.25, 0.1667, 0.25, 0.2222, 0.375, 0.2222, 0.5, 0.1667, 0.5, 0.1667, 0.375, 0.2222, 0.625, 0.2222, 0.75, 0.1667, 0.75, 0.1667, 0.625, 0.2222, 0.875, 0.1944, 1.0, 0.1667, 0.875, 0.3889, 0.25, 0.3333, 0.25, 0.3333, 0.25, 0.3889, 0.25, 0.2222, 0.25, 0.2222, 0.375, 0.1667, 0.375, 0.1667, 0.25, 0.2222, 0.5, 0.2222, 0.625, 0.1667, 0.625, 0.1667, 0.5, 0.6667, 0.25, 0.6111, 0.25, 0.6111, 0.25, 0.6667, 0.25, 0.1667, 0.375, 0.1667, 0.5, 0.1111, 0.5, 0.1111, 0.375, 0.1667, 0.625, 0.1667, 0.75, 0.1111, 0.75, 0.1111, 0.625, 0.1667, 0.875, 0.1389, 1.0, 0.1111, 0.875, 0.1111, 0.25, 0.05556, 0.25, 0.05556, 0.25, 0.1111, 0.25, 0.1667, 0.25, 0.1667, 0.375, 0.1111, 0.375, 0.1111, 0.25, 0.1667, 0.5, 0.1667, 0.625, 0.1111, 0.625, 0.1111, 0.5, 0.1667, 0.75, 0.1667, 0.875, 0.1111, 0.875, 0.1111, 0.75, 0.1111, 0.875, 0.08333, 1.0, 0.05556, 0.875, 0.6111, 0.25, 0.5556, 0.25, 0.5556, 0.25, 0.6111, 0.25, 0.1111, 0.25, 0.1111, 0.375, 0.05556, 0.375, 0.05556, 0.25, 0.1111, 0.5, 0.1111, 0.625, 0.05556, 0.625, 0.05556, 0.5, 0.1111, 0.75, 0.1111, 0.875, 0.05556, 0.875, 0.05556, 0.75, 0.8889, 0.25, 0.8333, 0.25, 0.8333, 0.25, 0.8889, 0.25, 0.1111, 0.375, 0.1111, 0.5, 0.05556, 0.5, 0.05556, 0.375, 0.1111, 0.625, 0.1111, 0.75, 0.05556, 0.75, 0.05556, 0.625, 0.05556, 0.25, 0.05556, 0.375, 8.941e-08, 0.375, 2.98e-08, 0.25, 0.05556, 0.5, 0.05556, 0.625, 8.941e-08, 0.625, 8.941e-08, 0.5, 0.05556, 0.75, 0.05556, 0.875, 0.0, 0.875, 2.98e-08, 0.75, 0.4444, 0.25, 0.3889, 0.25, 0.3889, 0.25, 0.4444, 0.25, 0.05556, 0.375, 0.05556, 0.5, 8.941e-08, 0.5, 8.941e-08, 0.375, 0.05556, 0.625, 0.05556, 0.75, 2.98e-08, 0.75, 8.941e-08, 0.625, 0.05556, 0.875, 0.02778, 1.0, 0.0, 0.875, 0.9444, 0.25, 0.8889, 0.25, 0.8889, 0.25, 0.9444, 0.25, 0.2222, 0.25, 0.1667, 0.25, 0.1667, 0.25, 0.2222, 0.25, 1.0, 0.375, 1.0, 0.5, 0.9444, 0.5, 0.9444, 0.375, 1.0, 0.625, 1.0, 0.75, 0.9444, 0.75, 0.9444, 0.625, 1.0, 0.875, 0.9722, 1.0, 0.9444, 0.875, 0.2778, 0.25, 0.2222, 0.25, 0.2222, 0.25, 0.2778, 0.25, 1.0, 0.25, 1.0, 0.375, 0.9444, 0.375, 0.9444, 0.25, 1.0, 0.5, 1.0, 0.625, 0.9444, 0.625, 0.9444, 0.5, 1.0, 0.75, 1.0, 0.875, 0.9444, 0.875, 0.9444, 0.75, 0.9444, 0.375, 0.9444, 0.5, 0.8889, 0.5, 0.8889, 0.375, 0.9444, 0.625, 0.9444, 0.75, 0.8889, 0.75, 0.8889, 0.625, 0.9444, 0.875, 0.9167, 1.0, 0.8889, 0.875, 0.5, 0.25, 0.4444, 0.25, 0.4444, 0.25, 0.5, 0.25, 0.9444, 0.25, 0.9444, 0.375, 0.8889, 0.375, 0.8889, 0.25, 0.9444, 0.5, 0.9444, 0.625, 0.8889, 0.625, 0.8889, 0.5, 0.9444, 0.75, 0.9444, 0.875, 0.8889, 0.875, 0.8889, 0.75, 0.05556, 0.25, 2.98e-08, 0.25, 2.98e-08, 0.25, 0.05556, 0.25, 0.5556, 0.25, 0.5, 0.25, 0.5, 0.25, 0.5556, 0.25, 0.8889, 0.25, 0.8889, 0.375, 0.8333, 0.375, 0.8333, 0.25, 0.8889, 0.5, 0.8889, 0.625, 0.8333, 0.625, 0.8333, 0.5, 0.8889, 0.75, 0.8889, 0.875, 0.8333, 0.875, 0.8333, 0.75, 0.7778, 0.25, 0.7222, 0.25, 0.7222, 0.25, 0.7778, 0.25, 0.8889, 0.375, 0.8889, 0.5, 0.8333, 0.5, 0.8333, 0.375, 0.8889, 0.625, 0.8889, 0.75, 0.8333, 0.75, 0.8333, 0.625, 0.8889, 0.875, 0.8611, 1.0, 0.8333, 0.875, 0.8333, 0.5, 0.8333, 0.625, 0.7778, 0.625, 0.7778, 0.5, 0.8333, 0.75, 0.8333, 0.875, 0.7778, 0.875, 0.7778, 0.75, 1.0, 0.25, 0.9444, 0.25, 0.9444, 0.25, 1.0, 0.25, 0.8333, 0.375, 0.8333, 0.5, 0.7778, 0.5, 0.7778, 0.375, 0.8333, 0.625, 0.8333, 0.75, 0.7778, 0.75, 0.7778, 0.625, 0.8333, 0.875, 0.8056, 1.0, 0.7778, 0.875, 0.7222, 0.25, 0.6667, 0.25, 0.6667, 0.25, 0.7222, 0.25, 0.8333, 0.25, 0.8333, 0.375, 0.7778, 0.375, 0.7778, 0.25, 0.3333, 0.25, 0.2778, 0.25, 0.2778, 0.25, 0.3333, 0.25, 0.7778, 0.375, 0.7778, 0.5, 0.7222, 0.5, 0.7222, 0.375, 0.7778, 0.625, 0.7778, 0.75, 0.7222, 0.75, 0.7222, 0.625, 0.7778, 0.875, 0.75, 1.0, 0.7222, 0.875, 0.8333, 0.25, 0.7778, 0.25, 0.7778, 0.25, 0.8333, 0.25, 0.7778, 0.25, 0.7778, 0.375, 0.7222, 0.375, 0.7222, 0.25, 0.7778, 0.5, 0.7778, 0.625, 0.7222, 0.625, 0.7222, 0.5, 0.7778, 0.75, 0.7778, 0.875, 0.7222, 0.875, 0.7222, 0.75, 1.0, 0.125, 0.9444, 0.125, 0.9444, 0.125, 1.0, 0.125, 0.7222, 0.125, 0.7222, 0.25, 0.6667, 0.25, 0.6667, 0.125, 0.6667, 0.125, 0.6667, 0.25, 0.6111, 0.25, 0.6111, 0.125, 0.2778, 0.125, 0.2222, 0.125, 0.2222, 0.125, 0.2778, 0.125, 0.6111, 0.125, 0.6111, 0.25, 0.5556, 0.25, 0.5556, 0.125, 0.5556, 0.125, 0.5, 0.125, 0.5, 0.125, 0.5556, 0.125, 0.8889, 0.125, 0.8333, 0.125, 0.8333, 0.125, 0.8889, 0.125, 0.5556, 0.125, 0.5556, 0.25, 0.5, 0.25, 0.5, 0.125, 0.1667, 0.125, 0.1111, 0.125, 0.1111, 0.125, 0.1667, 0.125, 0.5, 0.125, 0.5, 0.25, 0.4444, 0.25, 0.4444, 0.125, 0.4444, 0.125, 0.4444, 0.25, 0.3889, 0.25, 0.3889, 0.125, 0.4444, 0.125, 0.3889, 0.125, 0.3889, 0.125, 0.4444, 0.125, 0.3889, 0.125, 0.3889, 0.25, 0.3333, 0.25, 0.3333, 0.125, 0.05556, 0.125, 0.0, 0.125, 0.0, 0.125, 0.05556, 0.125, 0.7778, 0.125, 0.7222, 0.125, 0.7222, 0.125, 0.7778, 0.125, 0.3333, 0.125, 0.3333, 0.25, 0.2778, 0.25, 0.2778, 0.125, 0.3333, 0.125, 0.2778, 0.125, 0.2778, 0.125, 0.3333, 0.125, 0.2778, 0.125, 0.2778, 0.25, 0.2222, 0.25, 0.2222, 0.125, 0.2222, 0.125, 0.2222, 0.25, 0.1667, 0.25, 0.1667, 0.125, 0.6111, 0.125, 0.5556, 0.125, 0.5556, 0.125, 0.6111, 0.125, 0.1667, 0.125, 0.1667, 0.25, 0.1111, 0.25, 0.1111, 0.125, 0.9444, 0.125, 0.8889, 0.125, 0.8889, 0.125, 0.9444, 0.125, 0.2222, 0.125, 0.1667, 0.125, 0.1667, 0.125, 0.2222, 0.125, 0.1111, 0.125, 0.1111, 0.25, 0.05556, 0.25, 0.05556, 0.125, 0.05556, 0.125, 0.05556, 0.25, 2.98e-08, 0.25, 0.0, 0.125, 0.5, 0.125, 0.4444, 0.125, 0.4444, 0.125, 0.5, 0.125, 1.0, 0.125, 1.0, 0.25, 0.9444, 0.25, 0.9444, 0.125, 0.6667, 0.125, 0.6111, 0.125, 0.6111, 0.125, 0.6667, 0.125, 0.8333, 0.125, 0.7778, 0.125, 0.7778, 0.125, 0.8333, 0.125, 0.9444, 0.125, 0.9444, 0.25, 0.8889, 0.25, 0.8889, 0.125, 0.1111, 0.125, 0.05556, 0.125, 0.05556, 0.125, 0.1111, 0.125, 0.8889, 0.125, 0.8889, 0.25, 0.8333, 0.25, 0.8333, 0.125, 0.8333, 0.125, 0.8333, 0.25, 0.7778, 0.25, 0.7778, 0.125, 0.3889, 0.125, 0.3333, 0.125, 0.3333, 0.125, 0.3889, 0.125, 0.7778, 0.125, 0.7778, 0.25, 0.7222, 0.25, 0.7222, 0.125, 0.7222, 0.125, 0.6667, 0.125, 0.6667, 0.125, 0.7222, 0.125, 0.2778, 0.125, 0.2222, 0.125, 0.2222, 0.125, 0.2778, 0.125, 0.8889, 0.125, 0.8333, 0.125, 0.8333, 0.125, 0.8889, 0.125, 0.3333, 0.125, 0.2778, 0.125, 0.2778, 0.125, 0.3333, 0.125, 0.9444, 0.125, 0.8889, 0.125, 0.8889, 0.125, 0.9444, 0.125, 0.3889, 0.125, 0.3333, 0.125, 0.3333, 0.125, 0.3889, 0.125, 1.0, 0.125, 0.9444, 0.125, 0.9444, 0.125, 1.0, 0.125, 0.4444, 0.125, 0.3889, 0.125, 0.3889, 0.125, 0.4444, 0.125, 0.05556, 0.125, 0.0, 0.125, 0.0, 0.125, 0.05556, 0.125, 0.7778, 0.125, 0.7222, 0.125, 0.7222, 0.125, 0.7778, 0.125, 0.5, 0.125, 0.4444, 0.125, 0.4444, 0.125, 0.5, 0.125, 0.1111, 0.125, 0.05556, 0.125, 0.05556, 0.125, 0.1111, 0.125, 0.7222, 0.125, 0.6667, 0.125, 0.6667, 0.125, 0.7222, 0.125, 0.8333, 0.125, 0.7778, 0.125, 0.7778, 0.125, 0.8333, 0.125, 0.5556, 0.125, 0.5, 0.125, 0.5, 0.125, 0.5556, 0.125, 0.1667, 0.125, 0.1111, 0.125, 0.1111, 0.125, 0.1667, 0.125, 0.6111, 0.125, 0.5556, 0.125, 0.5556, 0.125, 0.6111, 0.125, 0.2222, 0.125, 0.1667, 0.125, 0.1667, 0.125, 0.2222, 0.125, 0.6667, 0.125, 0.6111, 0.125, 0.6111, 0.125, 0.6667, 0.125, 0.0, 0.0, 0.0, 0.0, 0.0, 0.0, 0.0, 0.0, 0.0, 0.0, 0.0, 0.0, 0.0, 0.0, 0.0, 0.0, 0.0, 0.0, 0.0, 0.0, 0.0, 0.0, 0.0, 0.0, 0.0, 0.0, 0.0, 0.0, 0.0, 0.0, 0.0, 0.0, 0.0, 0.0, 0.0, 0.0, 0.375, 0.0, 0.375, 0.25, 0.625, 0.25, 0.625, 0.0, 0.375, 0.25, 0.375, 0.5, 0.625, 0.5, 0.625, 0.25, 0.375, 0.5, 0.375, 0.75, 0.625, 0.75, 0.625, 0.5, 0.375, 0.75, 0.375, 1.0, 0.625, 1.0, 0.625, 0.75, 0.125, 0.5, 0.125, 0.75, 0.375, 0.75, 0.375, 0.5, 0.625, 0.5, 0.625, 0.75, 0.875, 0.75, 0.875, 0.5])
me_sphere_001.materials.append(mat_material_lamp_metal)
me_sphere_001.materials.append(mat_material_lamp_glowing)
me_sphere_001.materials.append(mat_material_lamp_glass)
me_sphere_001.use_remesh_fix_poles = True
me_sphere_001.use_remesh_preserve_attributes = False
me_sphere_001.use_mirror_vertex_groups = False
me_sphere_001.update()

# ---- objects
ob_walllamp = bpy.data.objects.new('WallLamp', me_circle)
ob_hanginglamp = bpy.data.objects.new('HangingLamp', me_sphere)
ob_squarelamp = bpy.data.objects.new('SquareLamp', me_plane)
ob_lightbulb = bpy.data.objects.new('Lightbulb', me_sphere_001)

# ---- transforms, parenting, visibility, modifiers, constraints
ob_walllamp.location = (0.0, 0.0, 0.0)
ob_walllamp.scale = (3.019, 3.019, 3.019)
ob_walllamp.lineart.crease_threshold = 0.0
ob_hanginglamp.location = (0.0, 0.0, 0.0)
ob_hanginglamp.lineart.crease_threshold = 0.0
ob_squarelamp.location = (0.0, 0.0, 0.0)
ob_squarelamp.scale = (0.9335, 0.9335, 0.9335)
ob_squarelamp.lineart.crease_threshold = 0.0
ob_lightbulb.location = (0.0, 0.0, 0.0)
ob_lightbulb.lineart.crease_threshold = 0.0

# ---- collection membership
col_collection.objects.link(ob_walllamp)
col_collection.objects.link(ob_hanginglamp)
col_collection.objects.link(ob_squarelamp)
col_collection.objects.link(ob_lightbulb)

# ---- scene / render settings (as saved in the file)
scene.frame_start = 1; scene.frame_end = 250; scene.frame_set(1)
scene.render.engine = 'BLENDER_EEVEE_NEXT'
scene.cycles.use_denoising = False
scene.cycles.samples = 128
scene.cycles.sampling_pattern = 'TABULATED_SOBOL'
scene.cycles.use_adaptive_sampling = False
scene.cycles.use_light_tree = False
scene.view_settings.view_transform = 'Filmic'
bpy.context.view_layer.update()

# ---- added for rendering (the .blend has no active camera and no usable light): camera, sun
cam_auto = bpy.data.cameras.new('AutoCamera')
cam_auto.lens = 50.0
cam_auto.sensor_width = 36.0
cam_auto.clip_end = 1000.0
ob_auto_camera = bpy.data.objects.new('AutoCamera', cam_auto)
scene.collection.objects.link(ob_auto_camera)
ob_auto_camera.location = (1.6927, -2.03124, 1.75506)
ob_auto_camera.rotation_euler = (1.09748, -7.21219e-08, 0.694738)
scene.camera = ob_auto_camera
light_auto_sun = bpy.data.lights.new('AutoSun', 'SUN')
light_auto_sun.energy = 3.0
light_auto_sun.angle = 0.0523599
ob_auto_sun = bpy.data.objects.new('AutoSun', light_auto_sun)
scene.collection.objects.link(ob_auto_sun)
ob_auto_sun.rotation_euler = (0.872665, 0.174533, 0.523599)
bpy.context.view_layer.update()
